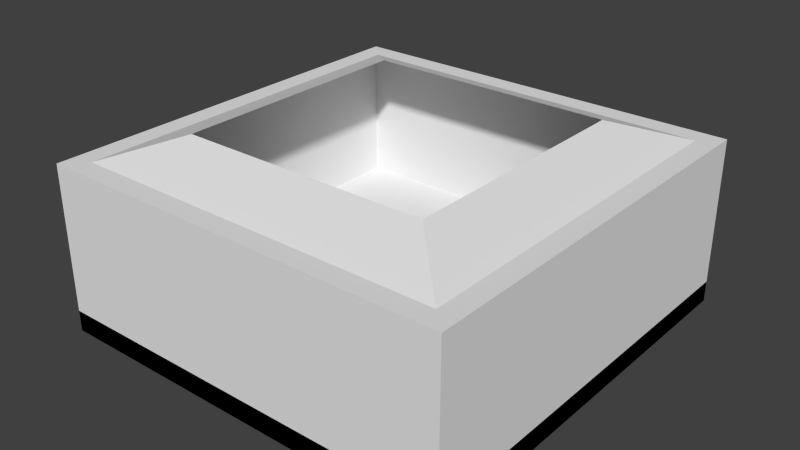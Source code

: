 # Source: Spawnroom.blend  (saved by Blender 2.68.0; exported with 4.5.12 LTS)
import bpy
from mathutils import Matrix  # noqa: F401  (used for matrix-valued properties, if any)

bpy.ops.wm.read_factory_settings(use_empty=True)
scene = bpy.context.scene
scene.name = 'Scene'

# ---- collections
col_collection_1 = bpy.data.collections.new('Collection 1'); scene.collection.children.link(col_collection_1)

# ---- world
world_world = bpy.data.worlds.new('World'); scene.world = world_world
world_world.color = (0.05088, 0.05088, 0.05088)
world_world.use_sun_shadow = False
world_world.sun_shadow_jitter_overblur = 0.0
world_world.cycles.sampling_method = 'MANUAL'
world_world.cycles.sample_map_resolution = 256

# ---- meshes
me_plane = bpy.data.meshes.new('Plane')
me_plane.from_pydata([(-1.111, -0.1667, 0.4444), (-0.1667, -1.111, 0.4444), (-1.111, -0.3333, 0.4444), (-0.3333, -1.111, 0.4444), (-1.111, 0.8333, 0.4444), (0.8333, -1.111, 0.4444), (-1.111, 0.6667, 0.4444), (0.6667, -1.111, 0.4444), (-1.111, -0.8333, 0.4444), (-1.111, -0.6667, 0.4444), (-0.8333, -1.111, 0.4444), (-0.6667, -1.111, 0.4444), (-1.111, 0.5, 0.4444), (-1.111, -0.5, 0.4444), (0.5, -1.111, 0.4444), (-0.5, -1.111, 0.4444), (-1.111, 0.0, 0.4444), (-1.111, 1.0, 0.4444), (0.0, -1.111, 0.4444), (-1.0, -1.111, 0.4444), (-1.111, -1.0, 0.4444), (-1.111, 0.1667, 0.0), (1.0, -1.111, 0.4444), (0.1667, -1.111, 0.0), (1.0, -1.0, 0.7806), (-1.0, -1.0, 0.7806), (1.0, 1.0, 0.7806), (-1.0, 1.0, 0.7806), (0.0, -1.0, 0.7806), (0.0, 1.0, 0.7806), (1.0, 0.0, 0.7806), (-1.0, 0.0, 0.7806), (-0.5, -1.0, 0.7806), (-0.5, 1.0, 0.7806), (1.0, 0.5, 0.7806), (-1.0, -0.5, 0.7806), (0.5, -1.0, 0.7806), (0.5, 1.0, 0.7806), (1.0, -0.5, 0.7806), (-1.0, 0.5, 0.7806), (-0.6667, -1.0, 0.7806), (-0.8333, -1.0, 0.7806), (-0.6667, 1.0, 0.7806), (-0.8333, 1.0, 0.7806), (1.0, 0.6667, 0.7806), (1.0, 0.8333, 0.7806), (-1.0, -0.6667, 0.7806), (-1.0, -0.8333, 0.7806), (0.6667, -1.0, 0.7806), (0.8333, -1.0, 0.7806), (0.6667, 1.0, 0.7806), (0.8333, 1.0, 0.7806), (1.0, -0.6667, 0.7806), (1.0, -0.8333, 0.7806), (-1.0, 0.6667, 0.7806), (-1.0, 0.8333, 0.7806), (-0.3333, -1.0, 0.7806), (-0.1667, -1.0, 0.7806), (-0.3333, 1.0, 0.7806), (-0.1667, 1.0, 0.7806), (1.0, 0.3333, 0.7806), (1.0, 0.1667, 0.7806), (-1.0, -0.3333, 0.7806), (-1.0, -0.1667, 0.7806), (0.3333, -1.0, 0.7806), (0.1667, -1.0, 0.7806), (0.3333, 1.0, 0.7806), (0.1667, 1.0, 0.7806), (1.0, -0.3333, 0.7806), (1.0, -0.1667, 0.7806), (-1.0, 0.3333, 0.7806), (-1.0, 0.1667, 0.7806), (0.6735, -0.6735, 0.9029), (-0.6735, -0.6735, 0.9029), (0.6735, 0.6735, 0.9029), (-0.6735, 0.6735, 0.9029), (1.622e-09, -0.6735, 0.9029), (1.622e-09, 0.6735, 0.9029), (0.6735, 0.0, 0.9029), (-0.6735, 0.0, 0.9029), (-0.3367, -0.6735, 0.9029), (-0.3367, 0.6735, 0.9029), (0.6735, 0.3367, 0.9029), (-0.6735, -0.3367, 0.9029), (0.3367, -0.6735, 0.9029), (0.3367, 0.6735, 0.9029), (0.6735, -0.3367, 0.9029), (-0.6735, 0.3367, 0.9029), (-0.449, -0.6735, 0.9029), (-0.5612, -0.6735, 0.9029), (-0.449, 0.6735, 0.9029), (-0.5612, 0.6735, 0.9029), (0.6735, 0.449, 0.9029), (0.6735, 0.5612, 0.9029), (-0.6735, -0.449, 0.9029), (-0.6735, -0.5612, 0.9029), (0.449, -0.6735, 0.9029), (0.5612, -0.6735, 0.9029), (0.449, 0.6735, 0.9029), (0.5612, 0.6735, 0.9029), (0.6735, -0.449, 0.9029), (0.6735, -0.5612, 0.9029), (-0.6735, 0.449, 0.9029), (-0.6735, 0.5612, 0.9029), (-0.2245, -0.6735, 0.9029), (-0.1122, -0.6735, 0.9029), (-0.2245, 0.6735, 0.9029), (-0.1122, 0.6735, 0.9029), (0.6735, 0.2245, 0.9029), (0.6735, 0.1122, 0.9029), (-0.6735, -0.2245, 0.9029), (-0.6735, -0.1122, 0.9029), (0.2245, -0.6735, 0.9029), (0.1122, -0.6735, 0.9029), (0.2245, 0.6735, 0.9029), (0.1122, 0.6735, 0.9029), (0.6735, -0.2245, 0.9029), (0.6735, -0.1122, 0.9029), (-0.6735, 0.2245, 0.9029), (-0.6735, 0.1122, 0.9029), (-1.111, 0.3333, 0.0), (-1.111, -0.1667, 0.0), (0.3333, -1.111, 0.0), (-0.1667, -1.111, 0.0), (-1.111, -0.3333, 0.0), (-1.111, 0.8333, 0.0), (-1.111, 0.6667, 0.0), (-0.3333, -1.111, 0.0), (0.8333, -1.111, 0.0), (-1.111, -0.8333, 0.0), (-1.111, -0.6667, 0.0), (0.6667, -1.111, 0.0), (-0.8333, -1.111, 0.0), (-1.111, 0.5, 0.0), (-1.111, -0.5, 0.0), (-0.6667, -1.111, 0.0), (-1.111, 0.0, 0.0), (-1.111, 1.0, 0.0), (0.5, -1.111, 0.0), (-0.5, -1.111, 0.0), (0.0, -1.111, 0.0), (-1.0, -1.111, 0.0), (1.0, -1.111, 0.0), (-1.111, -1.0, 0.0), (1.111, -1.0, 0.0), (1.111, 1.0, 0.0), (1.111, 0.0, 0.0), (1.111, 0.5, 0.0), (1.111, -0.5, 0.0), (1.111, 0.6667, 0.0), (1.111, 0.8333, 0.0), (1.111, -0.6667, 0.0), (1.111, -0.8333, 0.0), (1.111, 0.3333, 0.0), (1.111, 0.1667, 0.0), (1.111, -0.3333, 0.0), (1.111, -0.1667, 0.0), (1.111, -1.0, 0.4444), (1.111, 1.0, 0.4444), (1.111, 0.0, 0.4444), (1.111, 0.5, 0.4444), (1.111, -0.5, 0.4444), (1.111, 0.6667, 0.4444), (1.111, 0.8333, 0.4444), (1.111, -0.6667, 0.4444), (1.111, -0.8333, 0.4444), (1.111, 0.3333, 0.4444), (1.111, 0.1667, 0.4444), (1.111, -0.3333, 0.4444), (1.111, -0.1667, 0.4444), (1.111, -1.0, 0.7806), (1.111, 1.0, 0.7806), (1.111, 0.0, 0.7806), (1.111, 0.5, 0.7806), (1.111, -0.5, 0.7806), (1.111, 0.6667, 0.7806), (1.111, 0.8333, 0.7806), (1.111, -0.6667, 0.7806), (1.111, -0.8333, 0.7806), (1.111, 0.3333, 0.7806), (1.111, 0.1667, 0.7806), (1.111, -0.3333, 0.7806), (1.111, -0.1667, 0.7806), (1.111, 0.1667, 0.1953), (1.111, 0.3333, 0.1953), (1.111, 0.8333, 0.1953), (1.111, 1.0, 0.1953), (1.111, -0.8333, 0.1953), (1.111, -0.6667, 0.1953), (1.111, -0.5, 0.1953), (1.111, -0.3333, 0.1953), (1.111, -1.0, 0.1953), (1.111, 0.6667, 0.1953), (1.111, 0.5, 0.1953), (1.111, 0.0, 0.1953), (1.111, -0.1667, 0.1953), (1.111, -1.0, -0.116), (1.111, 1.0, -0.116), (1.111, 0.0, -0.116), (1.111, 0.5, -0.116), (1.111, -0.5, -0.116), (1.111, 0.6667, -0.116), (1.111, 0.8333, -0.116), (1.111, -0.6667, -0.116), (1.111, -0.8333, -0.116), (1.111, 0.3333, -0.116), (1.111, 0.1667, -0.116), (1.111, -0.3333, -0.116), (1.111, -0.1667, -0.116), (1.0, 1.111, 0.0), (-1.0, 1.111, 0.0), (0.0, 1.111, 0.0), (-0.5, 1.111, 0.0), (0.5, 1.111, 0.0), (-0.6667, 1.111, 0.0), (-0.8333, 1.111, 0.0), (0.6667, 1.111, 0.0), (0.8333, 1.111, 0.0), (-0.3333, 1.111, 0.0), (-0.08993, 1.111, 7.451e-09), (0.3333, 1.111, 0.0), (0.08993, 1.111, 7.451e-09), (1.0, 1.111, 0.4444), (-1.0, 1.111, 0.4444), (0.0, 1.111, 0.4444), (-0.5, 1.111, 0.4444), (0.5, 1.111, 0.4444), (-0.6667, 1.111, 0.4444), (-0.8333, 1.111, 0.4444), (0.6667, 1.111, 0.4444), (0.8333, 1.111, 0.4444), (-0.3333, 1.111, 0.4444), (-0.1667, 1.111, 0.4444), (0.3333, 1.111, 0.4444), (0.1667, 1.111, 0.4444), (1.0, 1.111, 0.7806), (-1.0, 1.111, 0.7806), (0.0, 1.111, 0.7806), (-0.5, 1.111, 0.7806), (0.5, 1.111, 0.7806), (-0.6667, 1.111, 0.7806), (-0.8333, 1.111, 0.7806), (0.6667, 1.111, 0.7806), (0.8333, 1.111, 0.7806), (-0.3333, 1.111, 0.7806), (-0.1667, 1.111, 0.7806), (0.3333, 1.111, 0.7806), (0.1667, 1.111, 0.7806), (0.8333, 1.111, 0.1953), (0.6667, 1.111, 0.1953), (0.5, 1.111, 0.1953), (0.3333, 1.111, 0.1953), (1.0, 1.111, 0.1953), (-0.6667, 1.111, 0.1953), (-0.8333, 1.111, 0.1953), (-1.0, 1.111, 0.1953), (-0.3333, 1.111, 0.1953), (-0.5, 1.111, 0.1953), (0.08993, 1.111, 0.1953), (0.0, 1.111, 0.1953), (-0.08993, 1.111, 0.1953), (1.0, 1.111, -0.116), (-1.0, 1.111, -0.116), (0.0, 1.111, -0.116), (-0.5, 1.111, -0.116), (0.5, 1.111, -0.116), (-0.6667, 1.111, -0.116), (-0.8333, 1.111, -0.116), (0.6667, 1.111, -0.116), (0.8333, 1.111, -0.116), (-0.3333, 1.111, -0.116), (-0.1667, 1.111, -0.116), (0.3333, 1.111, -0.116), (0.1667, 1.111, -0.116), (1.111, 1.111, 0.0), (1.111, 1.111, 0.4444), (1.111, 1.111, 0.7806), (1.111, 1.111, 0.1953), (1.111, 1.111, -0.116), (-1.111, 0.3333, 0.4444), (-1.111, 0.1667, 0.4444), (-1.111, -1.0, 0.7806), (-1.111, 1.0, 0.7806), (-1.111, 0.0, 0.7806), (-1.111, -0.5, 0.7806), (-1.111, 0.5, 0.7806), (-1.111, -0.6667, 0.7806), (-1.111, -0.8333, 0.7806), (-1.111, 0.6667, 0.7806), (-1.111, 0.8333, 0.7806), (-1.111, -0.3333, 0.7806), (-1.111, -0.1667, 0.7806), (-1.111, 0.3333, 0.7806), (-1.111, 0.1667, 0.7806), (-1.111, 0.0, 0.1953), (-1.111, -0.1667, 0.1953), (-1.111, 0.3333, 0.1953), (-1.111, 0.1667, 0.1953), (-1.111, 1.0, 0.1953), (-1.111, 0.8333, 0.1953), (-1.111, -0.3333, 0.1953), (-1.111, 0.6667, 0.1953), (-1.111, 0.5, 0.1953), (-1.111, -0.6667, 0.1953), (-1.111, -0.8333, 0.1953), (-1.111, -0.5, 0.1953), (-1.111, -1.0, 0.1953), (-1.111, -1.0, -0.116), (-1.111, 1.0, -0.116), (-1.111, 0.0, -0.116), (-1.111, -0.5, -0.116), (-1.111, 0.5, -0.116), (-1.111, -0.6667, -0.116), (-1.111, -0.8333, -0.116), (-1.111, 0.6667, -0.116), (-1.111, 0.8333, -0.116), (-1.111, -0.3333, -0.116), (-1.111, -0.1667, -0.116), (-1.111, 0.3333, -0.116), (-1.111, 0.1667, -0.116), (-1.111, 1.111, 0.0), (-1.111, 1.111, 0.4444), (-1.111, 1.111, 0.7806), (-1.111, 1.111, 0.1953), (-1.111, 1.111, -0.116), (0.3333, -1.111, 0.4444), (0.1667, -1.111, 0.4444), (-1.111, -1.111, 0.4444), (1.0, -1.111, 0.7806), (-1.0, -1.111, 0.7806), (0.0, -1.111, 0.7806), (-0.5, -1.111, 0.7806), (0.5, -1.111, 0.7806), (-0.6667, -1.111, 0.7806), (-0.8333, -1.111, 0.7806), (0.6667, -1.111, 0.7806), (0.8333, -1.111, 0.7806), (-0.3333, -1.111, 0.7806), (-0.1667, -1.111, 0.7806), (0.3333, -1.111, 0.7806), (0.1667, -1.111, 0.7806), (0.5, -1.111, 0.1953), (0.6667, -1.111, 0.1953), (-0.1667, -1.111, 0.1953), (0.0, -1.111, 0.1953), (-0.6667, -1.111, 0.1953), (-0.5, -1.111, 0.1953), (0.8333, -1.111, 0.1953), (1.0, -1.111, 0.1953), (0.1667, -1.111, 0.1953), (0.3333, -1.111, 0.1953), (-0.3333, -1.111, 0.1953), (-1.0, -1.111, 0.1953), (-1.111, -1.111, 0.0), (-0.8333, -1.111, 0.1953), (1.0, -1.111, -0.116), (-1.0, -1.111, -0.116), (0.0, -1.111, -0.116), (-0.5, -1.111, -0.116), (0.5, -1.111, -0.116), (-0.6667, -1.111, -0.116), (-0.8333, -1.111, -0.116), (0.6667, -1.111, -0.116), (0.8333, -1.111, -0.116), (-0.3333, -1.111, -0.116), (-0.1667, -1.111, -0.116), (0.3333, -1.111, -0.116), (0.1667, -1.111, -0.116), (1.111, -1.111, 0.0), (1.111, -1.111, 0.4444), (1.111, -1.111, 0.7806), (1.111, -1.111, 0.1953), (1.111, -1.111, -0.116), (-1.111, -1.111, 0.7806), (-1.111, -1.111, 0.1953), (-1.111, -1.111, -0.116), (0.6667, -1.111, 0.1474), (1.111, 0.3333, 0.1474), (1.111, 1.0, 0.1474), (1.111, -0.6667, 0.1474), (1.111, -0.3333, 0.1474), (1.111, -1.0, 0.1474), (1.111, 0.5, 0.1474), (1.111, 0.1667, 0.1474), (1.111, 0.8333, 0.1474), (1.111, -0.8333, 0.1474), (1.111, -0.5, 0.1474), (1.111, 0.6667, 0.1474), (1.111, 0.0, 0.1474), (1.111, -0.1667, 0.1474), (0.6667, 1.111, 0.1474), (0.3333, 1.111, 0.1474), (1.0, 1.111, 0.1474), (-0.8333, 1.111, 0.1474), (-0.5, 1.111, 0.1474), (0.8333, 1.111, 0.1474), (0.5, 1.111, 0.1474), (-0.6667, 1.111, 0.1474), (-1.0, 1.111, 0.1474), (-0.3333, 1.111, 0.1474), (0.09167, 1.111, 0.1474), (-0.09167, 1.111, 0.1474), (1.111, 1.111, 0.1474), (-1.111, -0.1667, 0.1474), (-1.111, 0.1667, 0.1474), (-1.111, 0.8333, 0.1474), (-1.111, -0.3333, 0.1474), (-1.111, 0.6667, 0.1474), (-1.111, -0.8333, 0.1474), (-1.111, -0.5, 0.1474), (-1.111, -1.0, 0.1474), (-1.111, 0.0, 0.1474), (-1.111, 0.3333, 0.1474), (-1.111, 1.0, 0.1474), (-1.111, 0.5, 0.1474), (-1.111, -0.6667, 0.1474), (-1.111, 1.111, 0.1474), (0.0, -1.111, 0.1474), (-0.5, -1.111, 0.1474), (1.0, -1.111, 0.1474), (0.3333, -1.111, 0.1474), (-1.0, -1.111, 0.1474), (-0.8333, -1.111, 0.1474), (0.5, -1.111, 0.1474), (-0.1667, -1.111, 0.1474), (-0.6667, -1.111, 0.1474), (0.8333, -1.111, 0.1474), (0.1667, -1.111, 0.1474), (-0.3333, -1.111, 0.1474), (1.111, -1.111, 0.1474), (-1.111, -1.111, 0.1474), (1.0, -1.0, -0.003298), (-1.0, -1.0, -0.003298), (1.0, 1.0, -0.003298), (-1.0, 1.0, -0.003298), (0.0, -1.0, -0.003298), (0.0, 1.0, -0.003298), (1.0, 0.0, -0.003298), (-1.0, 0.0, -0.003298), (0.0, 0.0, -0.003298), (-0.5, -1.0, -0.003298), (-0.5, 1.0, -0.003298), (1.0, 0.5, -0.003298), (-1.0, -0.5, -0.003298), (0.5, -1.0, -0.003298), (0.5, 1.0, -0.003298), (1.0, -0.5, -0.003298), (-1.0, 0.5, -0.003298), (0.0, 0.5, -0.003298), (0.0, -0.5, -0.003298), (-0.5, 0.0, -0.003298), (0.5, 0.0, -0.003298), (0.5, 0.5, -0.003298), (-0.5, 0.5, -0.003298), (-0.5, -0.5, -0.003298), (0.5, -0.5, -0.003298), (-0.6667, -1.0, -0.003298), (-0.8333, -1.0, -0.003298), (-0.6667, 1.0, -0.003298), (-0.8333, 1.0, -0.003298), (1.0, 0.6667, -0.003298), (1.0, 0.8333, -0.003298), (-1.0, -0.6667, -0.003298), (-1.0, -0.8333, -0.003298), (0.6667, -1.0, -0.003298), (0.8333, -1.0, -0.003298), (0.6667, 1.0, -0.003298), (0.8333, 1.0, -0.003298), (1.0, -0.6667, -0.003298), (1.0, -0.8333, -0.003298), (-1.0, 0.6667, -0.003298), (-1.0, 0.8333, -0.003298), (0.0, 0.6667, -0.003298), (0.0, 0.8333, -0.003298), (0.0, -0.6667, -0.003298), (0.0, -0.8333, -0.003298), (-0.6667, 0.0, -0.003298), (-0.8333, 0.0, -0.003298), (0.3333, 0.0, -0.003298), (0.1667, 0.0, -0.003298), (-0.3333, -1.0, -0.003298), (-0.1667, -1.0, -0.003298), (-0.3333, 1.0, -0.003298), (-0.1667, 1.0, -0.003298), (1.0, 0.3333, -0.003298), (1.0, 0.1667, -0.003298), (-1.0, -0.3333, -0.003298), (-1.0, -0.1667, -0.003298), (0.3333, -1.0, -0.003298), (0.1667, -1.0, -0.003298), (0.3333, 1.0, -0.003298), (0.1667, 1.0, -0.003298), (1.0, -0.3333, -0.003298), (1.0, -0.1667, -0.003298), (-1.0, 0.3333, -0.003298), (-1.0, 0.1667, -0.003298), (0.0, 0.3333, -0.003298), (0.0, 0.1667, -0.003298), (0.0, -0.3333, -0.003298), (0.0, -0.1667, -0.003298), (-0.3333, 0.0, -0.003298), (-0.1667, 0.0, -0.003298), (0.6667, 0.0, -0.003298), (0.8333, 0.0, -0.003298), (0.5, 0.6667, -0.003298), (0.5, 0.8333, -0.003298), (0.5, 0.3333, -0.003298), (0.5, 0.1667, -0.003298), (0.3333, 0.5, -0.003298), (0.1667, 0.5, -0.003298), (0.8333, 0.5, -0.003298), (0.6667, 0.5, -0.003298), (-0.5, 0.6667, -0.003298), (-0.5, 0.8333, -0.003298), (-0.5, 0.3333, -0.003298), (-0.5, 0.1667, -0.003298), (-0.6667, 0.5, -0.003298), (-0.8333, 0.5, -0.003298), (-0.1667, 0.5, -0.003298), (-0.3333, 0.5, -0.003298), (-0.5, -0.3333, -0.003298), (-0.5, -0.1667, -0.003298), (-0.5, -0.6667, -0.003298), (-0.5, -0.8333, -0.003298), (-0.6667, -0.5, -0.003298), (-0.8333, -0.5, -0.003298), (-0.1667, -0.5, -0.003298), (-0.3333, -0.5, -0.003298), (0.5, -0.3333, -0.003298), (0.5, -0.1667, -0.003298), (0.5, -0.6667, -0.003298), (0.5, -0.8333, -0.003298), (0.3333, -0.5, -0.003298), (0.1667, -0.5, -0.003298), (0.8333, -0.5, -0.003298), (0.6667, -0.5, -0.003298), (0.6667, 0.6667, -0.003298), (0.6667, 0.8333, -0.003298), (0.8333, 0.6667, -0.003298), (0.8333, 0.8333, -0.003298), (-0.3333, 0.6667, -0.003298), (-0.3333, 0.8333, -0.003298), (-0.1667, 0.6667, -0.003298), (-0.1667, 0.8333, -0.003298), (-0.3333, -0.3333, -0.003298), (-0.3333, -0.1667, -0.003298), (-0.1667, -0.3333, -0.003298), (-0.1667, -0.1667, -0.003298), (0.6667, -0.3333, -0.003298), (0.6667, -0.1667, -0.003298), (0.8333, -0.3333, -0.003298), (0.8333, -0.1667, -0.003298), (0.1667, 0.6667, -0.003298), (0.1667, 0.8333, -0.003298), (0.3333, 0.6667, -0.003298), (0.3333, 0.8333, -0.003298), (0.1667, 0.1667, -0.003298), (0.1667, 0.3333, -0.003298), (0.3333, 0.1667, -0.003298), (0.3333, 0.3333, -0.003298), (0.6667, 0.1667, -0.003298), (0.6667, 0.3333, -0.003298), (0.8333, 0.1667, -0.003298), (0.8333, 0.3333, -0.003298), (-0.8333, 0.6667, -0.003298), (-0.8333, 0.8333, -0.003298), (-0.6667, 0.6667, -0.003298), (-0.6667, 0.8333, -0.003298), (-0.8333, 0.1667, -0.003298), (-0.8333, 0.3333, -0.003298), (-0.6667, 0.1667, -0.003298), (-0.6667, 0.3333, -0.003298), (-0.3333, 0.1667, -0.003298), (-0.3333, 0.3333, -0.003298), (-0.1667, 0.1667, -0.003298), (-0.1667, 0.3333, -0.003298), (-0.8333, -0.3333, -0.003298), (-0.8333, -0.1667, -0.003298), (-0.6667, -0.3333, -0.003298), (-0.6667, -0.1667, -0.003298), (-0.8333, -0.8333, -0.003298), (-0.8333, -0.6667, -0.003298), (-0.6667, -0.8333, -0.003298), (-0.6667, -0.6667, -0.003298), (-0.3333, -0.8333, -0.003298), (-0.3333, -0.6667, -0.003298), (-0.1667, -0.8333, -0.003298), (-0.1667, -0.6667, -0.003298), (0.1667, -0.3333, -0.003298), (0.1667, -0.1667, -0.003298), (0.3333, -0.3333, -0.003298), (0.3333, -0.1667, -0.003298), (0.1667, -0.8333, -0.003298), (0.1667, -0.6667, -0.003298), (0.3333, -0.8333, -0.003298), (0.3333, -0.6667, -0.003298), (0.6667, -0.8333, -0.003298), (0.6667, -0.6667, -0.003298), (0.8333, -0.8333, -0.003298), (0.8333, -0.6667, -0.003298), (1.111, -1.0, -0.003298), (1.111, 1.0, -0.003298), (1.111, 0.0, -0.003298), (1.111, 0.5, -0.003298), (1.111, -0.5, -0.003298), (1.111, 0.6667, -0.003298), (1.111, 0.8333, -0.003298), (1.111, -0.6667, -0.003298), (1.111, -0.8333, -0.003298), (1.111, 0.3333, -0.003298), (1.111, 0.1667, -0.003298), (1.111, -0.3333, -0.003298), (1.111, -0.1667, -0.003298), (1.0, 1.111, -0.003298), (-1.0, 1.111, -0.003298), (0.0, 1.111, -0.003298), (-0.5, 1.111, -0.003298), (0.5, 1.111, -0.003298), (-0.6667, 1.111, -0.003298), (-0.8333, 1.111, -0.003298), (0.6667, 1.111, -0.003298), (0.8333, 1.111, -0.003298), (-0.3333, 1.111, -0.003298), (-0.1667, 1.111, -0.003298), (0.3333, 1.111, -0.003298), (0.1667, 1.111, -0.003298), (1.111, 1.111, -0.003298), (-1.111, -1.0, -0.003298), (-1.111, 1.0, -0.003298), (-1.111, 0.0, -0.003298), (-1.111, -0.5, -0.003298), (-1.111, 0.5, -0.003298), (-1.111, -0.6667, -0.003298), (-1.111, -0.8333, -0.003298), (-1.111, 0.6667, -0.003298), (-1.111, 0.8333, -0.003298), (-1.111, -0.3333, -0.003298), (-1.111, -0.1667, -0.003298), (-1.111, 0.3333, -0.003298), (-1.111, 0.1667, -0.003298), (-1.111, 1.111, -0.003298), (1.0, -1.111, -0.003298), (-1.0, -1.111, -0.003298), (0.0, -1.111, -0.003298), (-0.5, -1.111, -0.003298), (0.5, -1.111, -0.003298), (-0.6667, -1.111, -0.003298), (-0.8333, -1.111, -0.003298), (0.6667, -1.111, -0.003298), (0.8333, -1.111, -0.003298), (-0.3333, -1.111, -0.003298), (-0.1667, -1.111, -0.003298), (0.3333, -1.111, -0.003298), (0.1667, -1.111, -0.003298), (1.111, -1.111, -0.003298), (-1.111, -1.111, -0.003298)], [], [(343, 351, 3, 1), (297, 296, 279, 280), (350, 349, 326, 325), (295, 294, 16, 0), (136, 121, 317, 309), (348, 347, 5, 22), (120, 21, 319, 318), (346, 345, 11, 15), (344, 343, 1, 18), (137, 125, 315, 308), (342, 341, 14, 7), (121, 124, 316, 317), (138, 131, 362, 359), (123, 140, 357, 365), (125, 126, 314, 315), (21, 136, 309, 319), (135, 139, 358, 360), (133, 120, 318, 311), (128, 142, 355, 363), (130, 129, 313, 312), (23, 122, 366, 367), (124, 134, 310, 316), (127, 123, 365, 364), (129, 143, 307, 313), (126, 133, 311, 314), (140, 23, 367, 357), (134, 130, 312, 310), (131, 128, 363, 362), (33, 42, 240, 238), (122, 138, 359, 366), (141, 132, 361, 356), (67, 29, 237, 247), (52, 38, 174, 177), (50, 37, 239, 242), (132, 135, 360, 361), (139, 127, 364, 358), (262, 210, 320, 324), (58, 33, 238, 244), (55, 54, 288, 289), (45, 26, 171, 176), (25, 41, 334, 329), (37, 66, 246, 239), (47, 25, 281, 287), (24, 170, 370, 328), (61, 60, 179, 180), (57, 28, 330, 338), (43, 27, 236, 241), (63, 62, 290, 291), (42, 43, 241, 240), (40, 32, 331, 333), (24, 53, 178, 170), (158, 171, 276, 275), (170, 157, 369, 370), (31, 63, 291, 283), (44, 45, 176, 175), (70, 71, 293, 292), (36, 48, 335, 332), (398, 255, 323, 416), (29, 59, 245, 237), (51, 50, 242, 243), (32, 56, 337, 331), (236, 27, 282, 322), (255, 223, 321, 323), (60, 34, 173, 179), (483, 436, 615, 623), (49, 24, 328, 336), (35, 46, 286, 284), (64, 36, 332, 339), (59, 58, 244, 245), (20, 281, 373, 327), (307, 143, 353, 375), (41, 40, 333, 334), (30, 61, 180, 172), (34, 60, 108, 82), (42, 33, 81, 90), (41, 25, 73, 89), (64, 65, 113, 112), (47, 46, 94, 95), (51, 26, 74, 99), (70, 39, 87, 118), (38, 52, 100, 86), (61, 30, 78, 109), (57, 56, 104, 105), (31, 71, 119, 79), (35, 62, 110, 83), (44, 34, 82, 92), (26, 45, 93, 74), (67, 66, 114, 115), (49, 48, 96, 97), (55, 27, 75, 103), (39, 54, 102, 87), (65, 28, 76, 113), (58, 59, 107, 106), (40, 41, 89, 88), (36, 64, 112, 84), (46, 35, 83, 94), (24, 49, 97, 72), (69, 68, 116, 117), (50, 51, 99, 98), (59, 29, 77, 107), (56, 32, 80, 104), (30, 69, 117, 78), (60, 61, 109, 108), (43, 42, 90, 91), (27, 43, 91, 75), (66, 37, 85, 114), (48, 36, 84, 96), (53, 24, 72, 101), (71, 70, 118, 119), (52, 53, 101, 100), (63, 31, 79, 111), (33, 58, 106, 81), (32, 40, 88, 80), (62, 63, 111, 110), (45, 44, 92, 93), (25, 47, 95, 73), (68, 38, 86, 116), (37, 50, 98, 85), (28, 57, 105, 76), (54, 55, 103, 102), (29, 67, 115, 77), (34, 44, 175, 173), (54, 39, 285, 288), (66, 67, 247, 246), (27, 55, 289, 282), (186, 158, 275, 277), (144, 196, 372, 368), (28, 65, 340, 330), (48, 49, 336, 335), (157, 191, 371, 369), (68, 69, 182, 181), (69, 30, 172, 182), (62, 35, 284, 290), (410, 306, 374, 430), (71, 31, 283, 293), (53, 52, 177, 178), (56, 57, 338, 337), (39, 70, 292, 285), (223, 236, 322, 321), (171, 26, 235, 276), (281, 25, 329, 373), (26, 51, 243, 235), (46, 47, 287, 286), (197, 145, 274, 278), (38, 68, 181, 174), (381, 144, 368, 429), (65, 64, 339, 340), (378, 186, 277, 402), (306, 20, 327, 374), (318, 319, 639, 638), (267, 262, 614, 619), (362, 363, 649, 648), (208, 198, 602, 612), (324, 308, 628, 640), (314, 311, 631, 634), (365, 357, 643, 651), (308, 315, 635, 628), (270, 264, 616, 622), (207, 208, 612, 611), (197, 278, 626, 601), (273, 263, 615, 625), (366, 359, 645, 652), (203, 200, 604, 607), (317, 316, 636, 637), (361, 360, 646, 647), (196, 204, 608, 600), (310, 312, 632, 630), (272, 273, 625, 624), (307, 375, 655, 627), (356, 361, 647, 642), (268, 265, 617, 620), (206, 205, 609, 610), (262, 324, 640, 614), (261, 269, 621, 613), (358, 364, 650, 644), (199, 201, 605, 603), (315, 314, 634, 635), (357, 367, 653, 643), (309, 317, 637, 629), (271, 270, 622, 623), (372, 196, 600, 654), (375, 356, 642, 655), (264, 266, 618, 616), (367, 366, 652, 653), (204, 203, 607, 608), (311, 318, 638, 631), (359, 362, 648, 645), (198, 206, 610, 602), (355, 372, 654, 641), (312, 313, 633, 632), (363, 355, 641, 649), (313, 307, 627, 633), (269, 268, 620, 621), (200, 207, 611, 604), (263, 271, 623, 615), (364, 365, 651, 650), (201, 202, 606, 605), (316, 310, 630, 636), (360, 358, 644, 646), (202, 197, 601, 606), (319, 309, 629, 639), (278, 261, 613, 626), (265, 272, 624, 617), (266, 267, 619, 618), (205, 199, 603, 609), (155, 156, 208, 207), (156, 146, 198, 208), (147, 149, 201, 199), (151, 148, 200, 203), (144, 152, 204, 196), (146, 154, 206, 198), (153, 147, 199, 205), (149, 150, 202, 201), (148, 155, 207, 200), (152, 151, 203, 204), (150, 145, 197, 202), (154, 153, 205, 206), (184, 183, 167, 166), (186, 185, 163, 158), (188, 187, 165, 164), (190, 189, 161, 168), (185, 192, 162, 163), (193, 184, 166, 160), (183, 194, 159, 167), (187, 191, 157, 165), (189, 188, 164, 161), (192, 193, 160, 162), (194, 195, 169, 159), (195, 190, 168, 169), (166, 167, 180, 179), (165, 157, 170, 178), (164, 165, 178, 177), (163, 162, 175, 176), (168, 161, 174, 181), (160, 166, 179, 173), (161, 164, 177, 174), (167, 159, 172, 180), (162, 160, 173, 175), (158, 163, 176, 171), (169, 168, 181, 182), (159, 169, 182, 172), (377, 383, 183, 184), (378, 384, 185, 186), (379, 385, 187, 188), (380, 386, 189, 190), (384, 387, 192, 185), (382, 377, 184, 193), (383, 388, 194, 183), (385, 381, 191, 187), (386, 379, 188, 189), (387, 382, 193, 192), (388, 389, 195, 194), (389, 380, 190, 195), (209, 217, 269, 261), (211, 219, 271, 263), (219, 218, 270, 271), (220, 221, 273, 272), (212, 214, 266, 264), (215, 210, 262, 267), (216, 213, 265, 268), (221, 211, 263, 273), (218, 212, 264, 270), (214, 215, 267, 266), (213, 220, 272, 265), (217, 216, 268, 269), (249, 248, 230, 229), (251, 250, 226, 233), (254, 253, 227, 228), (257, 256, 231, 225), (259, 258, 234, 224), (210, 398, 416, 320), (392, 209, 274, 402), (250, 249, 229, 226), (255, 254, 228, 223), (253, 257, 225, 227), (258, 251, 233, 234), (256, 260, 232, 231), (260, 259, 224, 232), (248, 252, 222, 230), (228, 227, 240, 241), (223, 228, 241, 236), (233, 226, 239, 246), (225, 231, 244, 238), (226, 229, 242, 239), (224, 234, 247, 237), (227, 225, 238, 240), (230, 222, 235, 243), (222, 252, 277, 275), (234, 233, 246, 247), (231, 232, 245, 244), (229, 230, 243, 242), (232, 224, 237, 245), (390, 395, 248, 249), (391, 396, 250, 251), (235, 222, 275, 276), (393, 397, 253, 254), (394, 399, 256, 257), (396, 390, 249, 250), (398, 393, 254, 255), (397, 394, 257, 253), (209, 261, 278, 274), (400, 391, 251, 258), (399, 401, 260, 256), (395, 392, 252, 248), (299, 298, 17, 4), (300, 295, 0, 2), (301, 299, 4, 6), (294, 297, 280, 16), (296, 302, 12, 279), (304, 303, 9, 8), (305, 300, 2, 13), (306, 304, 8, 20), (302, 301, 6, 12), (303, 305, 13, 9), (413, 137, 320, 416), (280, 279, 292, 293), (0, 16, 283, 291), (2, 0, 291, 290), (20, 8, 287, 281), (282, 17, 321, 322), (6, 4, 289, 288), (8, 9, 286, 287), (137, 308, 324, 320), (279, 12, 285, 292), (16, 280, 293, 283), (13, 2, 290, 284), (4, 17, 282, 289), (12, 6, 288, 285), (9, 13, 284, 286), (403, 411, 294, 295), (404, 412, 296, 297), (405, 413, 298, 299), (406, 403, 295, 300), (407, 405, 299, 301), (411, 404, 297, 294), (17, 298, 323, 321), (412, 414, 302, 296), (408, 415, 303, 304), (409, 406, 300, 305), (410, 408, 304, 306), (414, 407, 301, 302), (415, 409, 305, 303), (19, 352, 374, 327), (349, 344, 18, 326), (347, 342, 7, 5), (341, 350, 325, 14), (354, 352, 19, 10), (345, 354, 10, 11), (351, 346, 15, 3), (7, 14, 332, 335), (355, 142, 368, 372), (329, 19, 327, 373), (15, 11, 333, 331), (18, 1, 338, 330), (10, 19, 329, 334), (325, 326, 340, 339), (22, 328, 370, 369), (1, 3, 337, 338), (5, 7, 335, 336), (326, 18, 330, 340), (11, 10, 334, 333), (14, 325, 339, 332), (22, 5, 336, 328), (3, 15, 331, 337), (419, 348, 371, 429), (376, 423, 341, 342), (417, 424, 343, 344), (418, 425, 345, 346), (419, 426, 347, 348), (420, 427, 349, 350), (421, 141, 353, 430), (424, 428, 351, 343), (427, 417, 344, 349), (426, 376, 342, 347), (423, 420, 350, 341), (141, 356, 375, 353), (422, 421, 352, 354), (348, 22, 369, 371), (425, 422, 354, 345), (428, 418, 346, 351), (143, 410, 430, 353), (191, 381, 429, 371), (145, 378, 402, 274), (153, 154, 383, 377), (145, 150, 384, 378), (151, 152, 385, 379), (155, 148, 386, 380), (150, 149, 387, 384), (147, 153, 377, 382), (154, 146, 388, 383), (152, 144, 381, 385), (148, 151, 379, 386), (149, 147, 382, 387), (146, 156, 389, 388), (156, 155, 380, 389), (252, 392, 402, 277), (216, 217, 395, 390), (220, 213, 396, 391), (215, 214, 397, 393), (212, 218, 399, 394), (213, 216, 390, 396), (210, 215, 393, 398), (214, 212, 394, 397), (221, 220, 391, 400), (218, 219, 401, 399), (217, 209, 392, 395), (298, 413, 416, 323), (121, 136, 411, 403), (21, 120, 412, 404), (125, 137, 413, 405), (124, 121, 403, 406), (126, 125, 405, 407), (136, 21, 404, 411), (120, 133, 414, 412), (129, 130, 415, 408), (134, 124, 406, 409), (143, 129, 408, 410), (133, 126, 407, 414), (130, 134, 409, 415), (142, 419, 429, 368), (131, 138, 423, 376), (140, 123, 424, 417), (139, 135, 425, 418), (142, 128, 426, 419), (122, 23, 427, 420), (352, 421, 430, 374), (123, 127, 428, 424), (23, 140, 417, 427), (128, 131, 376, 426), (138, 122, 420, 423), (132, 141, 421, 422), (135, 132, 422, 425), (127, 139, 418, 428), (482, 483, 623, 622), (491, 490, 624, 625), (492, 446, 604, 611), (461, 460, 605, 606), (485, 437, 602, 610), (458, 441, 616, 618), (432, 463, 633, 627), (434, 459, 619, 614), (465, 464, 648, 649), (460, 442, 603, 605), (489, 435, 643, 653), (437, 493, 612, 602), (443, 486, 636, 630), (445, 466, 620, 617), (600, 431, 641, 654), (463, 462, 632, 633), (481, 480, 650, 651), (433, 461, 606, 601), (494, 447, 631, 638), (484, 485, 610, 609), (488, 489, 653, 652), (438, 495, 639, 629), (470, 471, 635, 634), (431, 465, 649, 641), (436, 491, 625, 615), (440, 456, 646, 644), (434, 614, 640, 628), (468, 469, 608, 607), (486, 487, 637, 636), (471, 434, 628, 635), (441, 482, 622, 616), (433, 601, 626, 613), (435, 481, 651, 643), (464, 444, 645, 648), (459, 458, 618, 619), (490, 445, 617, 624), (495, 494, 638, 639), (487, 438, 629, 637), (442, 484, 609, 603), (543, 473, 436, 483), (469, 431, 600, 608), (446, 468, 607, 604), (466, 467, 621, 620), (457, 432, 642, 647), (462, 443, 630, 632), (467, 433, 613, 621), (493, 492, 611, 612), (480, 440, 644, 650), (539, 461, 433, 467), (432, 627, 655, 642), (456, 457, 647, 646), (444, 488, 652, 645), (447, 470, 634, 631), (547, 499, 439, 501), (551, 493, 437, 503), (555, 505, 445, 490), (559, 506, 452, 508), (563, 484, 442, 510), (567, 513, 441, 458), (571, 514, 453, 516), (575, 496, 448, 518), (579, 521, 450, 476), (583, 522, 454, 524), (587, 474, 449, 526), (591, 529, 451, 478), (595, 530, 455, 532), (599, 468, 446, 534), (505, 537, 466, 445), (537, 539, 467, 466), (452, 511, 536, 504), (504, 536, 537, 505), (511, 510, 538, 536), (536, 538, 539, 537), (510, 442, 460, 538), (538, 460, 461, 539), (513, 541, 482, 441), (541, 543, 483, 482), (453, 519, 540, 512), (512, 540, 541, 513), (519, 518, 542, 540), (540, 542, 543, 541), (518, 448, 472, 542), (542, 472, 473, 543), (521, 545, 500, 450), (545, 547, 501, 500), (454, 527, 544, 520), (520, 544, 545, 521), (527, 526, 546, 544), (544, 546, 547, 545), (526, 449, 498, 546), (546, 498, 499, 547), (529, 549, 502, 451), (549, 551, 503, 502), (455, 535, 548, 528), (528, 548, 549, 529), (535, 534, 550, 548), (548, 550, 551, 549), (534, 446, 492, 550), (550, 492, 493, 551), (473, 553, 491, 436), (553, 555, 490, 491), (448, 509, 552, 472), (472, 552, 553, 473), (509, 508, 554, 552), (552, 554, 555, 553), (508, 452, 504, 554), (554, 504, 505, 555), (496, 557, 509, 448), (557, 559, 508, 509), (439, 479, 556, 497), (497, 556, 557, 496), (479, 478, 558, 556), (556, 558, 559, 557), (478, 451, 507, 558), (558, 507, 506, 559), (506, 561, 511, 452), (561, 563, 510, 511), (451, 502, 560, 507), (507, 560, 561, 506), (502, 503, 562, 560), (560, 562, 563, 561), (503, 437, 485, 562), (562, 485, 484, 563), (471, 565, 459, 434), (565, 567, 458, 459), (447, 517, 564, 470), (470, 564, 565, 471), (517, 516, 566, 564), (564, 566, 567, 565), (516, 453, 512, 566), (566, 512, 513, 567), (494, 569, 517, 447), (569, 571, 516, 517), (438, 477, 568, 495), (495, 568, 569, 494), (477, 476, 570, 568), (568, 570, 571, 569), (476, 450, 515, 570), (570, 515, 514, 571), (514, 573, 519, 453), (573, 575, 518, 519), (450, 500, 572, 515), (515, 572, 573, 514), (500, 501, 574, 572), (572, 574, 575, 573), (501, 439, 497, 574), (574, 497, 496, 575), (487, 577, 477, 438), (577, 579, 476, 477), (443, 525, 576, 486), (486, 576, 577, 487), (525, 524, 578, 576), (576, 578, 579, 577), (524, 454, 520, 578), (578, 520, 521, 579), (462, 581, 525, 443), (581, 583, 524, 525), (432, 457, 580, 463), (463, 580, 581, 462), (457, 456, 582, 580), (580, 582, 583, 581), (456, 440, 523, 582), (582, 523, 522, 583), (522, 585, 527, 454), (585, 587, 526, 527), (440, 480, 584, 523), (523, 584, 585, 522), (480, 481, 586, 584), (584, 586, 587, 585), (481, 435, 475, 586), (586, 475, 474, 587), (499, 589, 479, 439), (589, 591, 478, 479), (449, 533, 588, 498), (498, 588, 589, 499), (533, 532, 590, 588), (588, 590, 591, 589), (532, 455, 528, 590), (590, 528, 529, 591), (474, 593, 533, 449), (593, 595, 532, 533), (435, 489, 592, 475), (475, 592, 593, 474), (489, 488, 594, 592), (592, 594, 595, 593), (488, 444, 531, 594), (594, 531, 530, 595), (530, 597, 535, 455), (597, 599, 534, 535), (444, 464, 596, 531), (531, 596, 597, 530), (464, 465, 598, 596), (596, 598, 599, 597), (465, 431, 469, 598), (598, 469, 468, 599)])
_uv = me_plane.uv_layers.new(name='UVMap')
_uv.uv.foreach_set('vector', [0.6321, 0.7861, 0.632, 0.8234, 0.5761, 0.8232, 0.5762, 0.7859, 0.8353, 0.7859, 0.8354, 0.8232, 0.7795, 0.8234, 0.7794, 0.7861, 0.6324, 0.674, 0.6323, 0.7114, 0.5765, 0.7112, 0.5766, 0.6739, 0.835, 0.7112, 0.8351, 0.7485, 0.7793, 0.7487, 0.7792, 0.7114, 0.8789, 0.7484, 0.8788, 0.7111, 0.9048, 0.711, 0.9049, 0.7483, 0.6329, 0.5247, 0.6328, 0.562, 0.5769, 0.5618, 0.577, 0.5245, 0.8791, 0.8231, 0.879, 0.7857, 0.905, 0.7857, 0.9051, 0.823, 0.6318, 0.8608, 0.6317, 0.8981, 0.5759, 0.8979, 0.576, 0.8606, 0.6322, 0.7487, 0.6321, 0.7861, 0.5762, 0.7859, 0.5764, 0.7486, 0.8796, 0.9725, 0.8795, 0.9351, 0.9055, 0.935, 0.9056, 0.9724, 0.6326, 0.5993, 0.6325, 0.6367, 0.5767, 0.6365, 0.5768, 0.5992, 0.8788, 0.7111, 0.8787, 0.6737, 0.9047, 0.6736, 0.9048, 0.711, 0.6763, 0.6368, 0.6764, 0.5995, 0.7024, 0.5996, 0.7023, 0.6369, 0.6758, 0.7862, 0.6759, 0.7489, 0.7019, 0.7489, 0.7018, 0.7863, 0.8795, 0.9351, 0.8794, 0.8978, 0.9053, 0.8977, 0.9055, 0.935, 0.879, 0.7857, 0.8789, 0.7484, 0.9049, 0.7483, 0.905, 0.7857, 0.6755, 0.8982, 0.6756, 0.8609, 0.7016, 0.861, 0.7015, 0.8983, 0.8792, 0.8604, 0.8791, 0.8231, 0.9051, 0.823, 0.9052, 0.8604, 0.6765, 0.5621, 0.6766, 0.5248, 0.7026, 0.5249, 0.7025, 0.5622, 0.8784, 0.599, 0.8783, 0.5617, 0.9043, 0.5616, 0.9044, 0.5989, 0.6761, 0.7115, 0.6762, 0.6742, 0.7022, 0.6743, 0.702, 0.7116, 0.8787, 0.6737, 0.8786, 0.6364, 0.9045, 0.6363, 0.9047, 0.6736, 0.6757, 0.8236, 0.6758, 0.7862, 0.7018, 0.7863, 0.7017, 0.8236, 0.8783, 0.5617, 0.8782, 0.5243, 0.9042, 0.5243, 0.9043, 0.5616, 0.8794, 0.8978, 0.8792, 0.8604, 0.9052, 0.8604, 0.9053, 0.8977, 0.6759, 0.7489, 0.6761, 0.7115, 0.702, 0.7116, 0.7019, 0.7489, 0.8786, 0.6364, 0.8784, 0.599, 0.9044, 0.5989, 0.9045, 0.6363, 0.6764, 0.5995, 0.6765, 0.5621, 0.7025, 0.5622, 0.7024, 0.5996, 0.02628, 0.8627, 0.02639, 0.9001, 0.001495, 0.9001, 0.001381, 0.8628, 0.6762, 0.6742, 0.6763, 0.6368, 0.7023, 0.6369, 0.7022, 0.6743, 0.6752, 0.9729, 0.6754, 0.9356, 0.7013, 0.9357, 0.7012, 0.973, 0.02582, 0.7133, 0.02593, 0.7507, 0.001037, 0.7508, 0.0009224, 0.7134, 0.3987, 0.5255, 0.3613, 0.5256, 0.3613, 0.5007, 0.3986, 0.5006, 0.02548, 0.6013, 0.02559, 0.6387, 0.0006932, 0.6387, 0.0005787, 0.6014, 0.6754, 0.9356, 0.6755, 0.8982, 0.7015, 0.8983, 0.7013, 0.9357, 0.6756, 0.8609, 0.6757, 0.8236, 0.7017, 0.8236, 0.7016, 0.861, 0.9042, 0.02517, 0.8782, 0.02525, 0.8781, 0.0003528, 0.9041, 0.0002731, 0.02616, 0.8254, 0.02628, 0.8627, 0.001381, 0.8628, 0.001266, 0.8255, 0.06397, 0.9746, 0.1013, 0.9745, 0.1014, 0.9994, 0.06404, 0.9995, 0.06259, 0.5265, 0.02525, 0.5266, 0.02517, 0.5017, 0.06251, 0.5016, 0.4748, 0.9734, 0.4746, 0.936, 0.4995, 0.936, 0.4997, 0.9733, 0.02559, 0.6387, 0.0257, 0.676, 0.0008078, 0.6761, 0.0006932, 0.6387, 0.4374, 0.9735, 0.4748, 0.9734, 0.4748, 0.9983, 0.4375, 0.9984, 0.4734, 0.5252, 0.4733, 0.5003, 0.4982, 0.5003, 0.4983, 0.5252, 0.212, 0.526, 0.1746, 0.5262, 0.1745, 0.5013, 0.2119, 0.5012, 0.4742, 0.7867, 0.4741, 0.7493, 0.499, 0.7492, 0.4991, 0.7866, 0.02651, 0.9374, 0.02662, 0.9748, 0.001724, 0.9748, 0.00161, 0.9375, 0.288, 0.974, 0.3254, 0.9738, 0.3255, 0.9987, 0.2881, 0.9988, 0.02639, 0.9001, 0.02651, 0.9374, 0.00161, 0.9375, 0.001495, 0.9001, 0.4745, 0.8987, 0.4744, 0.8613, 0.4993, 0.8613, 0.4994, 0.8986, 0.4734, 0.5252, 0.436, 0.5254, 0.436, 0.5005, 0.4733, 0.5003, 0.5757, 0.02555, 0.5003, 0.02579, 0.5003, 0.0008894, 0.5756, 0.0006584, 0.5017, 0.4739, 0.577, 0.4737, 0.5771, 0.4986, 0.5018, 0.4988, 0.2507, 0.9741, 0.288, 0.974, 0.2881, 0.9988, 0.2508, 0.999, 0.09993, 0.5264, 0.06259, 0.5265, 0.06251, 0.5016, 0.09986, 0.5015, 0.176, 0.9743, 0.2133, 0.9742, 0.2134, 0.9991, 0.1761, 0.9992, 0.4737, 0.6373, 0.4736, 0.5999, 0.4985, 0.5999, 0.4986, 0.6372, 0.8452, 0.02535, 0.8345, 0.02538, 0.8344, 0.0004871, 0.8451, 0.0004541, 0.02593, 0.7507, 0.02605, 0.788, 0.001151, 0.7881, 0.001037, 0.7508, 0.02536, 0.564, 0.02548, 0.6013, 0.0005787, 0.6014, 0.0004641, 0.564, 0.4744, 0.8613, 0.4743, 0.824, 0.4992, 0.8239, 0.4993, 0.8613, 0.001724, 0.9748, 0.02662, 0.9748, 0.0267, 0.9997, 0.001801, 0.9997, 0.8345, 0.02538, 0.7786, 0.02555, 0.7785, 0.0006584, 0.8344, 0.0004871, 0.1746, 0.5262, 0.1373, 0.5263, 0.1372, 0.5014, 0.1745, 0.5013, 0.4742, 0.2867, 0.4741, 0.2493, 0.499, 0.2492, 0.4991, 0.2866, 0.4735, 0.5626, 0.4734, 0.5252, 0.4983, 0.5252, 0.4984, 0.5625, 0.3627, 0.9737, 0.4001, 0.9736, 0.4001, 0.9985, 0.3628, 0.9986, 0.4738, 0.6746, 0.4737, 0.6373, 0.4986, 0.6372, 0.4987, 0.6745, 0.02605, 0.788, 0.02616, 0.8254, 0.001266, 0.8255, 0.001151, 0.7881, 0.7786, 0.5246, 0.7033, 0.5249, 0.7032, 0.5, 0.7785, 0.4997, 0.9042, 0.5243, 0.8782, 0.5243, 0.8781, 0.4994, 0.9041, 0.4994, 0.4746, 0.936, 0.4745, 0.8987, 0.4994, 0.8986, 0.4995, 0.936, 0.2493, 0.5259, 0.212, 0.526, 0.2119, 0.5012, 0.2492, 0.501, 0.1373, 0.5263, 0.1746, 0.5262, 0.1992, 0.5993, 0.1741, 0.5993, 0.02639, 0.9001, 0.02628, 0.8627, 0.09933, 0.8259, 0.09941, 0.8511, 0.4746, 0.936, 0.4748, 0.9734, 0.4014, 0.9004, 0.4013, 0.8753, 0.4738, 0.6746, 0.474, 0.712, 0.4008, 0.7244, 0.4007, 0.6992, 0.4374, 0.9735, 0.4001, 0.9736, 0.3511, 0.9006, 0.3762, 0.9005, 0.02536, 0.564, 0.02525, 0.5266, 0.09863, 0.5996, 0.09871, 0.6247, 0.176, 0.9743, 0.1387, 0.9744, 0.175, 0.9011, 0.2002, 0.9011, 0.3613, 0.5256, 0.3987, 0.5255, 0.3501, 0.5988, 0.325, 0.5989, 0.212, 0.526, 0.2493, 0.5259, 0.2495, 0.5991, 0.2244, 0.5992, 0.4742, 0.7867, 0.4743, 0.824, 0.4011, 0.7998, 0.401, 0.7747, 0.2507, 0.9741, 0.2133, 0.9742, 0.2253, 0.901, 0.2505, 0.9009, 0.3627, 0.9737, 0.3254, 0.9738, 0.3008, 0.9007, 0.3259, 0.9007, 0.09993, 0.5264, 0.1373, 0.5263, 0.1741, 0.5993, 0.1489, 0.5994, 0.02525, 0.5266, 0.06259, 0.5265, 0.1238, 0.5995, 0.09863, 0.5996, 0.02582, 0.7133, 0.0257, 0.676, 0.09894, 0.7002, 0.09902, 0.7253, 0.4735, 0.5626, 0.4736, 0.5999, 0.4006, 0.6489, 0.4005, 0.6238, 0.06397, 0.9746, 0.02662, 0.9748, 0.09956, 0.9014, 0.1247, 0.9013, 0.1387, 0.9744, 0.1013, 0.9745, 0.1499, 0.9012, 0.175, 0.9011, 0.474, 0.712, 0.4741, 0.7493, 0.4009, 0.7495, 0.4008, 0.7244, 0.02616, 0.8254, 0.02605, 0.788, 0.09917, 0.7756, 0.09925, 0.8008, 0.4745, 0.8987, 0.4746, 0.936, 0.4013, 0.8753, 0.4012, 0.8501, 0.4737, 0.6373, 0.4738, 0.6746, 0.4007, 0.6992, 0.4007, 0.6741, 0.4001, 0.9736, 0.3627, 0.9737, 0.3259, 0.9007, 0.3511, 0.9006, 0.4734, 0.5252, 0.4735, 0.5626, 0.4005, 0.6238, 0.4004, 0.5986, 0.2867, 0.5258, 0.324, 0.5257, 0.2998, 0.5989, 0.2747, 0.599, 0.02548, 0.6013, 0.02536, 0.564, 0.09871, 0.6247, 0.09879, 0.6499, 0.02605, 0.788, 0.02593, 0.7507, 0.0991, 0.7505, 0.09917, 0.7756, 0.4743, 0.824, 0.4744, 0.8613, 0.4011, 0.825, 0.4011, 0.7998, 0.2493, 0.5259, 0.2867, 0.5258, 0.2747, 0.599, 0.2495, 0.5991, 0.1746, 0.5262, 0.212, 0.526, 0.2244, 0.5992, 0.1992, 0.5993, 0.02651, 0.9374, 0.02639, 0.9001, 0.09941, 0.8511, 0.09948, 0.8762, 0.02662, 0.9748, 0.02651, 0.9374, 0.09948, 0.8762, 0.09956, 0.9014, 0.0257, 0.676, 0.02559, 0.6387, 0.09887, 0.675, 0.09894, 0.7002, 0.4736, 0.5999, 0.4737, 0.6373, 0.4007, 0.6741, 0.4006, 0.6489, 0.436, 0.5254, 0.4734, 0.5252, 0.4004, 0.5986, 0.3753, 0.5987, 0.2133, 0.9742, 0.176, 0.9743, 0.2002, 0.9011, 0.2253, 0.901, 0.3987, 0.5255, 0.436, 0.5254, 0.3753, 0.5987, 0.3501, 0.5988, 0.288, 0.974, 0.2507, 0.9741, 0.2505, 0.9009, 0.2756, 0.9008, 0.02628, 0.8627, 0.02616, 0.8254, 0.09925, 0.8008, 0.09933, 0.8259, 0.4744, 0.8613, 0.4745, 0.8987, 0.4012, 0.8501, 0.4011, 0.825, 0.3254, 0.9738, 0.288, 0.974, 0.2756, 0.9008, 0.3008, 0.9007, 0.06259, 0.5265, 0.09993, 0.5264, 0.1489, 0.5994, 0.1238, 0.5995, 0.4748, 0.9734, 0.4374, 0.9735, 0.3762, 0.9005, 0.4014, 0.9004, 0.324, 0.5257, 0.3613, 0.5256, 0.325, 0.5989, 0.2998, 0.5989, 0.02559, 0.6387, 0.02548, 0.6013, 0.09879, 0.6499, 0.09887, 0.675, 0.4741, 0.7493, 0.4742, 0.7867, 0.401, 0.7747, 0.4009, 0.7495, 0.1013, 0.9745, 0.06397, 0.9746, 0.1247, 0.9013, 0.1499, 0.9012, 0.02593, 0.7507, 0.02582, 0.7133, 0.09902, 0.7253, 0.0991, 0.7505, 0.1373, 0.5263, 0.09993, 0.5264, 0.09986, 0.5015, 0.1372, 0.5014, 0.1013, 0.9745, 0.1387, 0.9744, 0.1387, 0.9993, 0.1014, 0.9994, 0.0257, 0.676, 0.02582, 0.7133, 0.0009224, 0.7134, 0.0008078, 0.6761, 0.02662, 0.9748, 0.06397, 0.9746, 0.06404, 0.9995, 0.0267, 0.9997, 0.6315, 0.02538, 0.5757, 0.02555, 0.5756, 0.0006584, 0.6314, 0.0004871, 0.6766, 0.4734, 0.7026, 0.4733, 0.7027, 0.4982, 0.6767, 0.4983, 0.4741, 0.7493, 0.474, 0.712, 0.4988, 0.7119, 0.499, 0.7492, 0.4736, 0.5999, 0.4735, 0.5626, 0.4984, 0.5625, 0.4985, 0.5999, 0.577, 0.4737, 0.6329, 0.4735, 0.6329, 0.4984, 0.5771, 0.4986, 0.324, 0.5257, 0.2867, 0.5258, 0.2866, 0.5009, 0.3239, 0.5008, 0.2867, 0.5258, 0.2493, 0.5259, 0.2492, 0.501, 0.2866, 0.5009, 0.3254, 0.9738, 0.3627, 0.9737, 0.3628, 0.9986, 0.3255, 0.9987, 0.8452, 0.5244, 0.8345, 0.5245, 0.8344, 0.4996, 0.8451, 0.4995, 0.2133, 0.9742, 0.2507, 0.9741, 0.2508, 0.999, 0.2134, 0.9991, 0.436, 0.5254, 0.3987, 0.5255, 0.3986, 0.5006, 0.436, 0.5005, 0.4743, 0.824, 0.4742, 0.7867, 0.4991, 0.7866, 0.4992, 0.8239, 0.1387, 0.9744, 0.176, 0.9743, 0.1761, 0.9992, 0.1387, 0.9993, 0.7786, 0.02555, 0.7033, 0.02579, 0.7032, 0.0008894, 0.7785, 0.0006584, 0.02517, 0.5017, 0.02525, 0.5266, 0.0003495, 0.5267, 0.0002731, 0.5018, 0.4748, 0.9983, 0.4748, 0.9734, 0.4997, 0.9733, 0.4997, 0.9982, 0.02525, 0.5266, 0.02536, 0.564, 0.0004641, 0.564, 0.0003495, 0.5267, 0.4001, 0.9736, 0.4374, 0.9735, 0.4375, 0.9984, 0.4001, 0.9985, 0.7012, 0.02517, 0.6752, 0.02525, 0.6752, 0.0003529, 0.7012, 0.0002731, 0.3613, 0.5256, 0.324, 0.5257, 0.3239, 0.5008, 0.3613, 0.5007, 0.6436, 0.4735, 0.6766, 0.4734, 0.6767, 0.4983, 0.6437, 0.4984, 0.474, 0.712, 0.4738, 0.6746, 0.4987, 0.6745, 0.4988, 0.7119, 0.6422, 0.02535, 0.6315, 0.02538, 0.6314, 0.0004871, 0.6422, 0.0004541, 0.8345, 0.5245, 0.7786, 0.5246, 0.7785, 0.4997, 0.8344, 0.4996, 0.932, 0.1745, 0.9321, 0.2119, 0.9068, 0.212, 0.9067, 0.1746, 0.9328, 0.9345, 0.9329, 0.9719, 0.9076, 0.9719, 0.9075, 0.9346, 0.9873, 0.3986, 0.9874, 0.436, 0.9622, 0.436, 0.9621, 0.3987, 0.9594, 0.2119, 0.9595, 0.2492, 0.9343, 0.2493, 0.9342, 0.212, 0.9314, 0.0002731, 0.9315, 0.02517, 0.9063, 0.02525, 0.9062, 0.0003506, 0.9317, 0.09986, 0.9319, 0.1372, 0.9066, 0.1373, 0.9065, 0.09994, 0.9867, 0.2119, 0.9868, 0.2492, 0.9616, 0.2493, 0.9615, 0.212, 0.9315, 0.02517, 0.9316, 0.06251, 0.9064, 0.06259, 0.9063, 0.02525, 0.9324, 0.8225, 0.9325, 0.8598, 0.9073, 0.8599, 0.9072, 0.8226, 0.9593, 0.1745, 0.9594, 0.2119, 0.9342, 0.212, 0.934, 0.1746, 0.9602, 0.4733, 0.9603, 0.4982, 0.935, 0.4983, 0.935, 0.4734, 0.9321, 0.7104, 0.9322, 0.7478, 0.907, 0.7479, 0.9068, 0.7105, 0.9871, 0.3239, 0.9872, 0.3613, 0.9619, 0.3613, 0.9618, 0.324, 0.9591, 0.09986, 0.9592, 0.1372, 0.9339, 0.1373, 0.9338, 0.09994, 0.9323, 0.2866, 0.9324, 0.3239, 0.9072, 0.324, 0.9071, 0.2867, 0.9863, 0.06251, 0.9864, 0.09986, 0.9611, 0.09994, 0.961, 0.06259, 0.9588, 0.02517, 0.959, 0.06251, 0.9337, 0.06259, 0.9336, 0.02525, 0.9325, 0.3613, 0.9327, 0.3986, 0.9074, 0.3987, 0.9073, 0.3613, 0.932, 0.6731, 0.9321, 0.7104, 0.9068, 0.7105, 0.9067, 0.6732, 0.9329, 0.4733, 0.933, 0.4982, 0.9077, 0.4983, 0.9076, 0.4734, 0.9862, 0.02517, 0.9863, 0.06251, 0.961, 0.06259, 0.9609, 0.02525, 0.9317, 0.5984, 0.9319, 0.6358, 0.9066, 0.6358, 0.9065, 0.5985, 0.9596, 0.2866, 0.9598, 0.3239, 0.9345, 0.324, 0.9344, 0.2867, 0.9329, 0.9719, 0.933, 0.9967, 0.9077, 0.9968, 0.9076, 0.9719, 0.9315, 0.5237, 0.9316, 0.5611, 0.9064, 0.5611, 0.9063, 0.5238, 0.9865, 0.1372, 0.9866, 0.1745, 0.9614, 0.1746, 0.9613, 0.1373, 0.9599, 0.3613, 0.96, 0.3986, 0.9347, 0.3987, 0.9346, 0.3613, 0.9316, 0.06251, 0.9317, 0.09986, 0.9065, 0.09994, 0.9064, 0.06259, 0.9868, 0.2492, 0.987, 0.2866, 0.9617, 0.2867, 0.9616, 0.2493, 0.9322, 0.2492, 0.9323, 0.2866, 0.9071, 0.2867, 0.907, 0.2493, 0.9323, 0.7851, 0.9324, 0.8225, 0.9072, 0.8226, 0.9071, 0.7852, 0.9588, 0.0002731, 0.9588, 0.02517, 0.9336, 0.02525, 0.9335, 0.0003506, 0.9861, 0.0002731, 0.9862, 0.02517, 0.9609, 0.02525, 0.9608, 0.0003506, 0.9325, 0.8598, 0.9327, 0.8972, 0.9074, 0.8972, 0.9073, 0.8599, 0.987, 0.2866, 0.9871, 0.3239, 0.9618, 0.324, 0.9617, 0.2867, 0.959, 0.06251, 0.9591, 0.09986, 0.9338, 0.09994, 0.9337, 0.06259, 0.9319, 0.1372, 0.932, 0.1745, 0.9067, 0.1746, 0.9066, 0.1373, 0.9872, 0.3613, 0.9873, 0.3986, 0.9621, 0.3987, 0.9619, 0.3613, 0.9595, 0.2492, 0.9596, 0.2866, 0.9344, 0.2867, 0.9343, 0.2493, 0.9875, 0.4733, 0.9876, 0.4982, 0.9624, 0.4983, 0.9623, 0.4734, 0.9327, 0.3986, 0.9328, 0.436, 0.9075, 0.436, 0.9074, 0.3987, 0.9874, 0.436, 0.9875, 0.4733, 0.9623, 0.4734, 0.9622, 0.436, 0.9328, 0.436, 0.9329, 0.4733, 0.9076, 0.4734, 0.9075, 0.436, 0.9316, 0.5611, 0.9317, 0.5984, 0.9065, 0.5985, 0.9064, 0.5611, 0.9592, 0.1372, 0.9593, 0.1745, 0.934, 0.1746, 0.9339, 0.1373, 0.9322, 0.7478, 0.9323, 0.7851, 0.9071, 0.7852, 0.907, 0.7479, 0.9866, 0.1745, 0.9867, 0.2119, 0.9615, 0.212, 0.9614, 0.1746, 0.96, 0.3986, 0.9601, 0.436, 0.9348, 0.436, 0.9347, 0.3987, 0.9324, 0.3239, 0.9325, 0.3613, 0.9073, 0.3613, 0.9072, 0.324, 0.9864, 0.09986, 0.9865, 0.1372, 0.9613, 0.1373, 0.9611, 0.09994, 0.9601, 0.436, 0.9602, 0.4733, 0.935, 0.4734, 0.9348, 0.436, 0.9321, 0.2119, 0.9322, 0.2492, 0.907, 0.2493, 0.9068, 0.212, 0.9314, 0.4988, 0.9315, 0.5237, 0.9063, 0.5238, 0.9062, 0.4989, 0.9319, 0.6358, 0.932, 0.6731, 0.9067, 0.6732, 0.9066, 0.6358, 0.9327, 0.8972, 0.9328, 0.9345, 0.9075, 0.9346, 0.9074, 0.8972, 0.9598, 0.3239, 0.9599, 0.3613, 0.9346, 0.3613, 0.9345, 0.324, 0.6762, 0.324, 0.6761, 0.2867, 0.702, 0.2866, 0.7022, 0.3239, 0.6761, 0.2867, 0.6759, 0.2493, 0.7019, 0.2492, 0.702, 0.2866, 0.6756, 0.1373, 0.6755, 0.09994, 0.7015, 0.09986, 0.7016, 0.1372, 0.6764, 0.3987, 0.6763, 0.3613, 0.7023, 0.3613, 0.7024, 0.3986, 0.6766, 0.4734, 0.6765, 0.436, 0.7025, 0.436, 0.7026, 0.4733, 0.6759, 0.2493, 0.6758, 0.212, 0.7018, 0.2119, 0.7019, 0.2492, 0.6757, 0.1746, 0.6756, 0.1373, 0.7016, 0.1372, 0.7017, 0.1745, 0.6755, 0.09994, 0.6754, 0.06259, 0.7013, 0.06251, 0.7015, 0.09986, 0.6763, 0.3613, 0.6762, 0.324, 0.7022, 0.3239, 0.7023, 0.3613, 0.6765, 0.436, 0.6764, 0.3987, 0.7024, 0.3986, 0.7025, 0.436, 0.6754, 0.06259, 0.6752, 0.02525, 0.7012, 0.02517, 0.7013, 0.06251, 0.6758, 0.212, 0.6757, 0.1746, 0.7017, 0.1745, 0.7018, 0.2119, 0.632, 0.1748, 0.6321, 0.2121, 0.5762, 0.2123, 0.5761, 0.1749, 0.6315, 0.02538, 0.6316, 0.06273, 0.5758, 0.0629, 0.5757, 0.02555, 0.6326, 0.3988, 0.6328, 0.4362, 0.5769, 0.4363, 0.5768, 0.399, 0.6324, 0.3241, 0.6325, 0.3615, 0.5767, 0.3617, 0.5766, 0.3243, 0.6316, 0.06273, 0.6317, 0.1001, 0.5759, 0.1002, 0.5758, 0.0629, 0.6318, 0.1374, 0.632, 0.1748, 0.5761, 0.1749, 0.576, 0.1376, 0.6321, 0.2121, 0.6322, 0.2495, 0.5764, 0.2496, 0.5762, 0.2123, 0.6328, 0.4362, 0.6329, 0.4735, 0.577, 0.4737, 0.5769, 0.4363, 0.6325, 0.3615, 0.6326, 0.3988, 0.5768, 0.399, 0.5767, 0.3617, 0.6317, 0.1001, 0.6318, 0.1374, 0.576, 0.1376, 0.5759, 0.1002, 0.6322, 0.2495, 0.6323, 0.2868, 0.5765, 0.287, 0.5764, 0.2496, 0.6323, 0.2868, 0.6324, 0.3241, 0.5766, 0.3243, 0.5765, 0.287, 0.5761, 0.1749, 0.5762, 0.2123, 0.5009, 0.2125, 0.5008, 0.1752, 0.5769, 0.4363, 0.577, 0.4737, 0.5017, 0.4739, 0.5016, 0.4366, 0.5768, 0.399, 0.5769, 0.4363, 0.5016, 0.4366, 0.5015, 0.3992, 0.5758, 0.0629, 0.5759, 0.1002, 0.5006, 0.1005, 0.5005, 0.06313, 0.5766, 0.3243, 0.5767, 0.3617, 0.5014, 0.3619, 0.5013, 0.3245, 0.576, 0.1376, 0.5761, 0.1749, 0.5008, 0.1752, 0.5007, 0.1378, 0.5767, 0.3617, 0.5768, 0.399, 0.5015, 0.3992, 0.5014, 0.3619, 0.5762, 0.2123, 0.5764, 0.2496, 0.501, 0.2499, 0.5009, 0.2125, 0.5759, 0.1002, 0.576, 0.1376, 0.5007, 0.1378, 0.5006, 0.1005, 0.5757, 0.02555, 0.5758, 0.0629, 0.5005, 0.06313, 0.5003, 0.02579, 0.5765, 0.287, 0.5766, 0.3243, 0.5013, 0.3245, 0.5012, 0.2872, 0.5764, 0.2496, 0.5765, 0.287, 0.5012, 0.2872, 0.501, 0.2499, 0.6427, 0.1747, 0.6428, 0.2121, 0.6321, 0.2121, 0.632, 0.1748, 0.6422, 0.02535, 0.6423, 0.06269, 0.6316, 0.06273, 0.6315, 0.02538, 0.6434, 0.3988, 0.6435, 0.4361, 0.6328, 0.4362, 0.6326, 0.3988, 0.6431, 0.3241, 0.6433, 0.3615, 0.6325, 0.3615, 0.6324, 0.3241, 0.6423, 0.06269, 0.6425, 0.1, 0.6317, 0.1001, 0.6316, 0.06273, 0.6426, 0.1374, 0.6427, 0.1747, 0.632, 0.1748, 0.6318, 0.1374, 0.6428, 0.2121, 0.6429, 0.2494, 0.6322, 0.2495, 0.6321, 0.2121, 0.6435, 0.4361, 0.6436, 0.4735, 0.6329, 0.4735, 0.6328, 0.4362, 0.6433, 0.3615, 0.6434, 0.3988, 0.6326, 0.3988, 0.6325, 0.3615, 0.6425, 0.1, 0.6426, 0.1374, 0.6318, 0.1374, 0.6317, 0.1001, 0.6429, 0.2494, 0.643, 0.2868, 0.6323, 0.2868, 0.6322, 0.2495, 0.643, 0.2868, 0.6431, 0.3241, 0.6324, 0.3241, 0.6323, 0.2868, 0.8796, 0.4734, 0.8795, 0.436, 0.9055, 0.436, 0.9056, 0.4733, 0.8789, 0.2493, 0.8788, 0.2292, 0.9048, 0.2119, 0.9049, 0.2492, 0.8788, 0.2292, 0.8787, 0.1746, 0.9047, 0.1745, 0.9048, 0.2119, 0.8791, 0.324, 0.879, 0.2695, 0.905, 0.2866, 0.9051, 0.3239, 0.8786, 0.1373, 0.8784, 0.09994, 0.9044, 0.09986, 0.9045, 0.1372, 0.8783, 0.06259, 0.8782, 0.02525, 0.9042, 0.02517, 0.9043, 0.06251, 0.8794, 0.3987, 0.8792, 0.3613, 0.9052, 0.3613, 0.9053, 0.3986, 0.879, 0.2695, 0.8789, 0.2493, 0.9049, 0.2492, 0.905, 0.2866, 0.8787, 0.1746, 0.8786, 0.1373, 0.9045, 0.1372, 0.9047, 0.1745, 0.8784, 0.09994, 0.8783, 0.06259, 0.9043, 0.06251, 0.9044, 0.09986, 0.8792, 0.3613, 0.8791, 0.324, 0.9051, 0.3239, 0.9052, 0.3613, 0.8795, 0.436, 0.8794, 0.3987, 0.9053, 0.3986, 0.9055, 0.436, 0.8356, 0.3988, 0.8357, 0.4362, 0.7799, 0.4363, 0.7798, 0.399, 0.8354, 0.3241, 0.8355, 0.3615, 0.7797, 0.3617, 0.7795, 0.3243, 0.8346, 0.06273, 0.8347, 0.1001, 0.7789, 0.1002, 0.7787, 0.0629, 0.8348, 0.1374, 0.8349, 0.1748, 0.7791, 0.1749, 0.779, 0.1376, 0.8351, 0.2495, 0.8352, 0.2696, 0.7794, 0.287, 0.7793, 0.2496, 0.8782, 0.02525, 0.8452, 0.02535, 0.8451, 0.0004541, 0.8781, 0.0003528, 0.8466, 0.4735, 0.8796, 0.4734, 0.8797, 0.4983, 0.8466, 0.4984, 0.8355, 0.3615, 0.8356, 0.3988, 0.7798, 0.399, 0.7797, 0.3617, 0.8345, 0.02538, 0.8346, 0.06273, 0.7787, 0.0629, 0.7786, 0.02555, 0.8347, 0.1001, 0.8348, 0.1374, 0.779, 0.1376, 0.7789, 0.1002, 0.8352, 0.2696, 0.8354, 0.3241, 0.7795, 0.3243, 0.7794, 0.287, 0.8349, 0.1748, 0.8351, 0.2293, 0.7792, 0.2123, 0.7791, 0.1749, 0.8351, 0.2293, 0.8351, 0.2495, 0.7793, 0.2496, 0.7792, 0.2123, 0.8357, 0.4362, 0.8358, 0.4735, 0.78, 0.4737, 0.7799, 0.4363, 0.7787, 0.0629, 0.7789, 0.1002, 0.7035, 0.1005, 0.7034, 0.06313, 0.7786, 0.02555, 0.7787, 0.0629, 0.7034, 0.06313, 0.7033, 0.02579, 0.7795, 0.3243, 0.7797, 0.3617, 0.7043, 0.3619, 0.7042, 0.3245, 0.779, 0.1376, 0.7791, 0.1749, 0.7038, 0.1752, 0.7037, 0.1378, 0.7797, 0.3617, 0.7798, 0.399, 0.7045, 0.3992, 0.7043, 0.3619, 0.7793, 0.2496, 0.7794, 0.287, 0.7041, 0.2872, 0.704, 0.2499, 0.7789, 0.1002, 0.779, 0.1376, 0.7037, 0.1378, 0.7035, 0.1005, 0.7799, 0.4363, 0.78, 0.4737, 0.7047, 0.4739, 0.7046, 0.4366, 0.78, 0.4737, 0.8358, 0.4735, 0.8359, 0.4984, 0.7801, 0.4986, 0.7794, 0.287, 0.7795, 0.3243, 0.7042, 0.3245, 0.7041, 0.2872, 0.7791, 0.1749, 0.7792, 0.2123, 0.7039, 0.2125, 0.7038, 0.1752, 0.7798, 0.399, 0.7799, 0.4363, 0.7046, 0.4366, 0.7045, 0.3992, 0.7792, 0.2123, 0.7793, 0.2496, 0.704, 0.2499, 0.7039, 0.2125, 0.8463, 0.3988, 0.8465, 0.4361, 0.8357, 0.4362, 0.8356, 0.3988, 0.8461, 0.3241, 0.8462, 0.3615, 0.8355, 0.3615, 0.8354, 0.3241, 0.7047, 0.4739, 0.78, 0.4737, 0.7801, 0.4986, 0.7048, 0.4988, 0.8453, 0.06269, 0.8454, 0.1, 0.8347, 0.1001, 0.8346, 0.06273, 0.8455, 0.1374, 0.8456, 0.1747, 0.8349, 0.1748, 0.8348, 0.1374, 0.8462, 0.3615, 0.8463, 0.3988, 0.8356, 0.3988, 0.8355, 0.3615, 0.8452, 0.02535, 0.8453, 0.06269, 0.8346, 0.06273, 0.8345, 0.02538, 0.8454, 0.1, 0.8455, 0.1374, 0.8348, 0.1374, 0.8347, 0.1001, 0.8796, 0.4734, 0.9056, 0.4733, 0.9056, 0.4982, 0.8797, 0.4983, 0.8459, 0.27, 0.8461, 0.3241, 0.8354, 0.3241, 0.8352, 0.2696, 0.8456, 0.1747, 0.8458, 0.2289, 0.8351, 0.2293, 0.8349, 0.1748, 0.8465, 0.4361, 0.8466, 0.4735, 0.8358, 0.4735, 0.8357, 0.4362, 0.8357, 0.9353, 0.8358, 0.9726, 0.78, 0.9728, 0.7799, 0.9354, 0.8349, 0.6739, 0.835, 0.7112, 0.7792, 0.7114, 0.7791, 0.674, 0.8356, 0.8979, 0.8357, 0.9353, 0.7799, 0.9354, 0.7798, 0.8981, 0.8351, 0.7485, 0.8353, 0.7859, 0.7794, 0.7861, 0.7793, 0.7487, 0.8354, 0.8232, 0.8355, 0.8606, 0.7797, 0.8607, 0.7795, 0.8234, 0.8346, 0.5618, 0.8347, 0.5992, 0.7789, 0.5993, 0.7787, 0.562, 0.8348, 0.6365, 0.8349, 0.6739, 0.7791, 0.674, 0.779, 0.6367, 0.8345, 0.5245, 0.8346, 0.5618, 0.7787, 0.562, 0.7786, 0.5246, 0.8355, 0.8606, 0.8356, 0.8979, 0.7798, 0.8981, 0.7797, 0.8607, 0.8347, 0.5992, 0.8348, 0.6365, 0.779, 0.6367, 0.7789, 0.5993, 0.8466, 0.9726, 0.8796, 0.9725, 0.8797, 0.9974, 0.8466, 0.9975, 0.7794, 0.7861, 0.7795, 0.8234, 0.7042, 0.8236, 0.7041, 0.7863, 0.7792, 0.7114, 0.7793, 0.7487, 0.704, 0.7489, 0.7039, 0.7116, 0.7791, 0.674, 0.7792, 0.7114, 0.7039, 0.7116, 0.7038, 0.6743, 0.7786, 0.5246, 0.7787, 0.562, 0.7034, 0.5622, 0.7033, 0.5249, 0.7047, 0.973, 0.78, 0.9728, 0.7801, 0.9977, 0.7048, 0.9979, 0.7798, 0.8981, 0.7799, 0.9354, 0.7046, 0.9357, 0.7045, 0.8983, 0.7787, 0.562, 0.7789, 0.5993, 0.7035, 0.5996, 0.7034, 0.5622, 0.8796, 0.9725, 0.9056, 0.9724, 0.9056, 0.9973, 0.8797, 0.9974, 0.7795, 0.8234, 0.7797, 0.8607, 0.7043, 0.861, 0.7042, 0.8236, 0.7793, 0.7487, 0.7794, 0.7861, 0.7041, 0.7863, 0.704, 0.7489, 0.779, 0.6367, 0.7791, 0.674, 0.7038, 0.6743, 0.7037, 0.6369, 0.7799, 0.9354, 0.78, 0.9728, 0.7047, 0.973, 0.7046, 0.9357, 0.7797, 0.8607, 0.7798, 0.8981, 0.7045, 0.8983, 0.7043, 0.861, 0.7789, 0.5993, 0.779, 0.6367, 0.7037, 0.6369, 0.7035, 0.5996, 0.8458, 0.7112, 0.8459, 0.7485, 0.8351, 0.7485, 0.835, 0.7112, 0.846, 0.7859, 0.8461, 0.8232, 0.8354, 0.8232, 0.8353, 0.7859, 0.8465, 0.9352, 0.8466, 0.9726, 0.8358, 0.9726, 0.8357, 0.9353, 0.8456, 0.6738, 0.8458, 0.7112, 0.835, 0.7112, 0.8349, 0.6739, 0.8463, 0.8979, 0.8465, 0.9352, 0.8357, 0.9353, 0.8356, 0.8979, 0.8459, 0.7485, 0.846, 0.7859, 0.8353, 0.7859, 0.8351, 0.7485, 0.78, 0.9728, 0.8358, 0.9726, 0.8359, 0.9975, 0.7801, 0.9977, 0.8461, 0.8232, 0.8462, 0.8605, 0.8355, 0.8606, 0.8354, 0.8232, 0.8453, 0.5618, 0.8454, 0.5991, 0.8347, 0.5992, 0.8346, 0.5618, 0.8455, 0.6365, 0.8456, 0.6738, 0.8349, 0.6739, 0.8348, 0.6365, 0.8452, 0.5244, 0.8453, 0.5618, 0.8346, 0.5618, 0.8345, 0.5245, 0.8462, 0.8605, 0.8463, 0.8979, 0.8356, 0.8979, 0.8355, 0.8606, 0.8454, 0.5991, 0.8455, 0.6365, 0.8348, 0.6365, 0.8347, 0.5992, 0.5757, 0.9726, 0.6315, 0.9728, 0.6314, 0.9977, 0.5756, 0.9975, 0.6323, 0.7114, 0.6322, 0.7487, 0.5764, 0.7486, 0.5765, 0.7112, 0.6328, 0.562, 0.6326, 0.5993, 0.5768, 0.5992, 0.5769, 0.5618, 0.6325, 0.6367, 0.6324, 0.674, 0.5766, 0.6739, 0.5767, 0.6365, 0.6316, 0.9354, 0.6315, 0.9728, 0.5757, 0.9726, 0.5758, 0.9353, 0.6317, 0.8981, 0.6316, 0.9354, 0.5758, 0.9353, 0.5759, 0.8979, 0.632, 0.8234, 0.6318, 0.8608, 0.576, 0.8606, 0.5761, 0.8232, 0.5768, 0.5992, 0.5767, 0.6365, 0.5014, 0.6363, 0.5015, 0.5989, 0.7026, 0.5249, 0.6766, 0.5248, 0.6767, 0.4999, 0.7027, 0.5, 0.5003, 0.9724, 0.5757, 0.9726, 0.5756, 0.9975, 0.5003, 0.9973, 0.576, 0.8606, 0.5759, 0.8979, 0.5006, 0.8977, 0.5007, 0.8604, 0.5764, 0.7486, 0.5762, 0.7859, 0.5009, 0.7857, 0.501, 0.7483, 0.5758, 0.9353, 0.5757, 0.9726, 0.5003, 0.9724, 0.5005, 0.935, 0.5766, 0.6739, 0.5765, 0.7112, 0.5012, 0.711, 0.5013, 0.6736, 0.577, 0.5245, 0.5017, 0.5243, 0.5018, 0.4994, 0.5771, 0.4996, 0.5762, 0.7859, 0.5761, 0.8232, 0.5008, 0.823, 0.5009, 0.7857, 0.5769, 0.5618, 0.5768, 0.5992, 0.5015, 0.5989, 0.5016, 0.5616, 0.5765, 0.7112, 0.5764, 0.7486, 0.501, 0.7483, 0.5012, 0.711, 0.5759, 0.8979, 0.5758, 0.9353, 0.5005, 0.935, 0.5006, 0.8977, 0.5767, 0.6365, 0.5766, 0.6739, 0.5013, 0.6736, 0.5014, 0.6363, 0.577, 0.5245, 0.5769, 0.5618, 0.5016, 0.5616, 0.5017, 0.5243, 0.5761, 0.8232, 0.576, 0.8606, 0.5007, 0.8604, 0.5008, 0.823, 0.6436, 0.5247, 0.6329, 0.5247, 0.6329, 0.4998, 0.6437, 0.4998, 0.6434, 0.5994, 0.6433, 0.6367, 0.6325, 0.6367, 0.6326, 0.5993, 0.6429, 0.7488, 0.6428, 0.7861, 0.6321, 0.7861, 0.6322, 0.7487, 0.6426, 0.8608, 0.6425, 0.8981, 0.6317, 0.8981, 0.6318, 0.8608, 0.6436, 0.5247, 0.6435, 0.562, 0.6328, 0.562, 0.6329, 0.5247, 0.6431, 0.6741, 0.643, 0.7114, 0.6323, 0.7114, 0.6324, 0.674, 0.6422, 0.9728, 0.6752, 0.9729, 0.6752, 0.9978, 0.6422, 0.9977, 0.6428, 0.7861, 0.6427, 0.8234, 0.632, 0.8234, 0.6321, 0.7861, 0.643, 0.7114, 0.6429, 0.7488, 0.6322, 0.7487, 0.6323, 0.7114, 0.6435, 0.562, 0.6434, 0.5994, 0.6326, 0.5993, 0.6328, 0.562, 0.6433, 0.6367, 0.6431, 0.6741, 0.6324, 0.674, 0.6325, 0.6367, 0.6752, 0.9729, 0.7012, 0.973, 0.7012, 0.9979, 0.6752, 0.9978, 0.6423, 0.9355, 0.6422, 0.9728, 0.6315, 0.9728, 0.6316, 0.9354, 0.6329, 0.5247, 0.577, 0.5245, 0.5771, 0.4996, 0.6329, 0.4998, 0.6425, 0.8981, 0.6423, 0.9355, 0.6316, 0.9354, 0.6317, 0.8981, 0.6427, 0.8234, 0.6426, 0.8608, 0.6318, 0.8608, 0.632, 0.8234, 0.8782, 0.5243, 0.8452, 0.5244, 0.8451, 0.4995, 0.8781, 0.4994, 0.6329, 0.4735, 0.6436, 0.4735, 0.6437, 0.4984, 0.6329, 0.4984, 0.6752, 0.02525, 0.6422, 0.02535, 0.6422, 0.0004541, 0.6752, 0.0003529, 0.6757, 0.1746, 0.6758, 0.212, 0.6428, 0.2121, 0.6427, 0.1747, 0.6752, 0.02525, 0.6754, 0.06259, 0.6423, 0.06269, 0.6422, 0.02535, 0.6764, 0.3987, 0.6765, 0.436, 0.6435, 0.4361, 0.6434, 0.3988, 0.6762, 0.324, 0.6763, 0.3613, 0.6433, 0.3615, 0.6431, 0.3241, 0.6754, 0.06259, 0.6755, 0.09994, 0.6425, 0.1, 0.6423, 0.06269, 0.6756, 0.1373, 0.6757, 0.1746, 0.6427, 0.1747, 0.6426, 0.1374, 0.6758, 0.212, 0.6759, 0.2493, 0.6429, 0.2494, 0.6428, 0.2121, 0.6765, 0.436, 0.6766, 0.4734, 0.6436, 0.4735, 0.6435, 0.4361, 0.6763, 0.3613, 0.6764, 0.3987, 0.6434, 0.3988, 0.6433, 0.3615, 0.6755, 0.09994, 0.6756, 0.1373, 0.6426, 0.1374, 0.6425, 0.1, 0.6759, 0.2493, 0.6761, 0.2867, 0.643, 0.2868, 0.6429, 0.2494, 0.6761, 0.2867, 0.6762, 0.324, 0.6431, 0.3241, 0.643, 0.2868, 0.8358, 0.4735, 0.8466, 0.4735, 0.8466, 0.4984, 0.8359, 0.4984, 0.8794, 0.3987, 0.8795, 0.436, 0.8465, 0.4361, 0.8463, 0.3988, 0.8791, 0.324, 0.8792, 0.3613, 0.8462, 0.3615, 0.8461, 0.3241, 0.8783, 0.06259, 0.8784, 0.09994, 0.8454, 0.1, 0.8453, 0.06269, 0.8786, 0.1373, 0.8787, 0.1746, 0.8456, 0.1747, 0.8455, 0.1374, 0.8792, 0.3613, 0.8794, 0.3987, 0.8463, 0.3988, 0.8462, 0.3615, 0.8782, 0.02525, 0.8783, 0.06259, 0.8453, 0.06269, 0.8452, 0.02535, 0.8784, 0.09994, 0.8786, 0.1373, 0.8455, 0.1374, 0.8454, 0.1, 0.879, 0.2695, 0.8791, 0.324, 0.8461, 0.3241, 0.8459, 0.27, 0.8787, 0.1746, 0.8788, 0.2292, 0.8458, 0.2289, 0.8456, 0.1747, 0.8795, 0.436, 0.8796, 0.4734, 0.8466, 0.4735, 0.8465, 0.4361, 0.8358, 0.9726, 0.8466, 0.9726, 0.8466, 0.9975, 0.8359, 0.9975, 0.8788, 0.7111, 0.8789, 0.7484, 0.8459, 0.7485, 0.8458, 0.7112, 0.879, 0.7857, 0.8791, 0.8231, 0.8461, 0.8232, 0.846, 0.7859, 0.8795, 0.9351, 0.8796, 0.9725, 0.8466, 0.9726, 0.8465, 0.9352, 0.8787, 0.6737, 0.8788, 0.7111, 0.8458, 0.7112, 0.8456, 0.6738, 0.8794, 0.8978, 0.8795, 0.9351, 0.8465, 0.9352, 0.8463, 0.8979, 0.8789, 0.7484, 0.879, 0.7857, 0.846, 0.7859, 0.8459, 0.7485, 0.8791, 0.8231, 0.8792, 0.8604, 0.8462, 0.8605, 0.8461, 0.8232, 0.8783, 0.5617, 0.8784, 0.599, 0.8454, 0.5991, 0.8453, 0.5618, 0.8786, 0.6364, 0.8787, 0.6737, 0.8456, 0.6738, 0.8455, 0.6365, 0.8782, 0.5243, 0.8783, 0.5617, 0.8453, 0.5618, 0.8452, 0.5244, 0.8792, 0.8604, 0.8794, 0.8978, 0.8463, 0.8979, 0.8462, 0.8605, 0.8784, 0.599, 0.8786, 0.6364, 0.8455, 0.6365, 0.8454, 0.5991, 0.6766, 0.5248, 0.6436, 0.5247, 0.6437, 0.4998, 0.6767, 0.4999, 0.6764, 0.5995, 0.6763, 0.6368, 0.6433, 0.6367, 0.6434, 0.5994, 0.6759, 0.7489, 0.6758, 0.7862, 0.6428, 0.7861, 0.6429, 0.7488, 0.6756, 0.8609, 0.6755, 0.8982, 0.6425, 0.8981, 0.6426, 0.8608, 0.6766, 0.5248, 0.6765, 0.5621, 0.6435, 0.562, 0.6436, 0.5247, 0.6762, 0.6742, 0.6761, 0.7115, 0.643, 0.7114, 0.6431, 0.6741, 0.6315, 0.9728, 0.6422, 0.9728, 0.6422, 0.9977, 0.6314, 0.9977, 0.6758, 0.7862, 0.6757, 0.8236, 0.6427, 0.8234, 0.6428, 0.7861, 0.6761, 0.7115, 0.6759, 0.7489, 0.6429, 0.7488, 0.643, 0.7114, 0.6765, 0.5621, 0.6764, 0.5995, 0.6434, 0.5994, 0.6435, 0.562, 0.6763, 0.6368, 0.6762, 0.6742, 0.6431, 0.6741, 0.6433, 0.6367, 0.6754, 0.9356, 0.6752, 0.9729, 0.6422, 0.9728, 0.6423, 0.9355, 0.6755, 0.8982, 0.6754, 0.9356, 0.6423, 0.9355, 0.6425, 0.8981, 0.6757, 0.8236, 0.6756, 0.8609, 0.6426, 0.8608, 0.6427, 0.8234, 0.4743, 0.324, 0.4742, 0.2867, 0.4991, 0.2866, 0.4992, 0.3239, 0.474, 0.212, 0.4738, 0.1746, 0.4987, 0.1745, 0.4988, 0.2119, 0.1746, 0.02616, 0.1373, 0.02628, 0.1372, 0.001381, 0.1745, 0.001266, 0.436, 0.02536, 0.3987, 0.02547, 0.3986, 0.0005787, 0.436, 0.0004641, 0.2867, 0.02582, 0.2493, 0.02593, 0.2492, 0.001037, 0.2866, 0.0009224, 0.4745, 0.3987, 0.4744, 0.3613, 0.4993, 0.3613, 0.4994, 0.3986, 0.02662, 0.4748, 0.06397, 0.4746, 0.06404, 0.4995, 0.0267, 0.4997, 0.4748, 0.4734, 0.4746, 0.436, 0.4995, 0.436, 0.4997, 0.4733, 0.02536, 0.06397, 0.02547, 0.1013, 0.0005787, 0.1014, 0.0004641, 0.06404, 0.3987, 0.02547, 0.3613, 0.02559, 0.3613, 0.0006932, 0.3986, 0.0005787, 0.02582, 0.2133, 0.02593, 0.2507, 0.001037, 0.2508, 0.0009224, 0.2134, 0.2493, 0.02593, 0.212, 0.02605, 0.2119, 0.001151, 0.2492, 0.001037, 0.1387, 0.4744, 0.176, 0.4743, 0.1761, 0.4992, 0.1387, 0.4993, 0.4737, 0.1373, 0.4736, 0.09993, 0.4985, 0.09986, 0.4986, 0.1372, 0.02517, 0.001724, 0.02525, 0.02662, 0.0003495, 0.0267, 0.0002731, 0.001801, 0.06397, 0.4746, 0.1013, 0.4745, 0.1014, 0.4994, 0.06404, 0.4995, 0.02605, 0.288, 0.02616, 0.3254, 0.001266, 0.3255, 0.001151, 0.2881, 0.4734, 0.02525, 0.436, 0.02536, 0.436, 0.0004641, 0.4733, 0.0003495, 0.3254, 0.4738, 0.3627, 0.4737, 0.3628, 0.4986, 0.3255, 0.4987, 0.324, 0.0257, 0.2867, 0.02582, 0.2866, 0.0009224, 0.3239, 0.0008078, 0.0257, 0.176, 0.02582, 0.2133, 0.0009224, 0.2134, 0.0008078, 0.1761, 0.2507, 0.4741, 0.288, 0.474, 0.2881, 0.4988, 0.2508, 0.499, 0.4001, 0.4736, 0.4374, 0.4735, 0.4375, 0.4984, 0.4001, 0.4985, 0.02525, 0.02662, 0.02536, 0.06397, 0.0004641, 0.06404, 0.0003495, 0.0267, 0.4741, 0.2493, 0.474, 0.212, 0.4988, 0.2119, 0.499, 0.2492, 0.02628, 0.3627, 0.02639, 0.4001, 0.001495, 0.4001, 0.001381, 0.3628, 0.4748, 0.4734, 0.4997, 0.4733, 0.4997, 0.4982, 0.4748, 0.4983, 0.09993, 0.02639, 0.06259, 0.02651, 0.06251, 0.00161, 0.09986, 0.001495, 0.176, 0.4743, 0.2133, 0.4742, 0.2134, 0.4991, 0.1761, 0.4992, 0.4374, 0.4735, 0.4748, 0.4734, 0.4748, 0.4983, 0.4375, 0.4984, 0.4744, 0.3613, 0.4743, 0.324, 0.4992, 0.3239, 0.4993, 0.3613, 0.4734, 0.02525, 0.4733, 0.0003495, 0.4982, 0.0002731, 0.4983, 0.02517, 0.02593, 0.2507, 0.02605, 0.288, 0.001151, 0.2881, 0.001037, 0.2508, 0.02547, 0.1013, 0.02559, 0.1387, 0.0006932, 0.1387, 0.0005787, 0.1014, 0.4746, 0.436, 0.4745, 0.3987, 0.4994, 0.3986, 0.4995, 0.436, 0.4738, 0.1746, 0.4737, 0.1373, 0.4986, 0.1372, 0.4987, 0.1745, 0.288, 0.474, 0.3254, 0.4738, 0.3255, 0.4987, 0.2881, 0.4988, 0.2133, 0.4742, 0.2507, 0.4741, 0.2508, 0.499, 0.2134, 0.4991, 0.3613, 0.02559, 0.324, 0.0257, 0.3239, 0.0008078, 0.3613, 0.0006932, 0.4368, 0.2868, 0.4367, 0.2494, 0.4741, 0.2493, 0.4742, 0.2867, 0.06259, 0.02651, 0.02525, 0.02662, 0.02517, 0.001724, 0.06251, 0.00161, 0.1373, 0.02628, 0.09993, 0.02639, 0.09986, 0.001495, 0.1372, 0.001381, 0.4736, 0.09993, 0.4735, 0.06259, 0.4984, 0.06251, 0.4985, 0.09986, 0.02651, 0.4374, 0.02662, 0.4748, 0.001724, 0.4748, 0.00161, 0.4375, 0.1013, 0.4745, 0.1387, 0.4744, 0.1387, 0.4993, 0.1014, 0.4994, 0.4735, 0.06259, 0.4734, 0.02525, 0.4983, 0.02517, 0.4984, 0.06251, 0.212, 0.02605, 0.1746, 0.02616, 0.1745, 0.001266, 0.2119, 0.001151, 0.02616, 0.3254, 0.02628, 0.3627, 0.001381, 0.3628, 0.001266, 0.3255, 0.4361, 0.0627, 0.436, 0.02536, 0.4734, 0.02525, 0.4735, 0.06259, 0.02662, 0.4748, 0.0267, 0.4997, 0.001801, 0.4997, 0.001724, 0.4748, 0.02639, 0.4001, 0.02651, 0.4374, 0.00161, 0.4375, 0.001495, 0.4001, 0.02559, 0.1387, 0.0257, 0.176, 0.0008078, 0.1761, 0.0006932, 0.1387, 0.3627, 0.4737, 0.4001, 0.4736, 0.4001, 0.4985, 0.3628, 0.4986, 0.2128, 0.2875, 0.2127, 0.2501, 0.25, 0.25, 0.2501, 0.2873, 0.2121, 0.06339, 0.212, 0.02605, 0.2493, 0.02593, 0.2494, 0.06328, 0.4365, 0.1747, 0.4364, 0.1374, 0.4737, 0.1373, 0.4738, 0.1746, 0.3245, 0.1751, 0.3243, 0.1377, 0.3617, 0.1376, 0.3618, 0.175, 0.3241, 0.06305, 0.324, 0.0257, 0.3613, 0.02559, 0.3615, 0.06293, 0.4372, 0.3988, 0.4371, 0.3615, 0.4744, 0.3613, 0.4745, 0.3987, 0.3251, 0.3991, 0.325, 0.3618, 0.3624, 0.3617, 0.3625, 0.399, 0.3248, 0.2871, 0.3247, 0.2498, 0.362, 0.2497, 0.3621, 0.287, 0.2131, 0.3995, 0.213, 0.3621, 0.2503, 0.362, 0.2505, 0.3994, 0.1011, 0.3998, 0.101, 0.3625, 0.1383, 0.3624, 0.1384, 0.3997, 0.1007, 0.2878, 0.1006, 0.2505, 0.138, 0.2503, 0.1381, 0.2877, 0.2124, 0.1754, 0.2123, 0.1381, 0.2497, 0.138, 0.2498, 0.1753, 0.1004, 0.1758, 0.1003, 0.1384, 0.1376, 0.1383, 0.1377, 0.1757, 0.1, 0.06374, 0.09993, 0.02639, 0.1373, 0.02628, 0.1374, 0.06362, 0.4364, 0.1374, 0.4363, 0.1, 0.4736, 0.09993, 0.4737, 0.1373, 0.4363, 0.1, 0.4361, 0.0627, 0.4735, 0.06259, 0.4736, 0.09993, 0.3617, 0.1376, 0.3616, 0.1003, 0.3989, 0.1002, 0.399, 0.1375, 0.399, 0.1375, 0.3989, 0.1002, 0.4363, 0.1, 0.4364, 0.1374, 0.3616, 0.1003, 0.3615, 0.06293, 0.3988, 0.06282, 0.3989, 0.1002, 0.3989, 0.1002, 0.3988, 0.06282, 0.4361, 0.0627, 0.4363, 0.1, 0.3615, 0.06293, 0.3613, 0.02559, 0.3987, 0.02547, 0.3988, 0.06282, 0.3988, 0.06282, 0.3987, 0.02547, 0.436, 0.02536, 0.4361, 0.0627, 0.4371, 0.3615, 0.437, 0.3241, 0.4743, 0.324, 0.4744, 0.3613, 0.437, 0.3241, 0.4368, 0.2868, 0.4742, 0.2867, 0.4743, 0.324, 0.3624, 0.3617, 0.3623, 0.3243, 0.3996, 0.3242, 0.3997, 0.3616, 0.3997, 0.3616, 0.3996, 0.3242, 0.437, 0.3241, 0.4371, 0.3615, 0.3623, 0.3243, 0.3621, 0.287, 0.3995, 0.2869, 0.3996, 0.3242, 0.3996, 0.3242, 0.3995, 0.2869, 0.4368, 0.2868, 0.437, 0.3241, 0.3621, 0.287, 0.362, 0.2497, 0.3994, 0.2495, 0.3995, 0.2869, 0.3995, 0.2869, 0.3994, 0.2495, 0.4367, 0.2494, 0.4368, 0.2868, 0.213, 0.3621, 0.2129, 0.3248, 0.2502, 0.3247, 0.2503, 0.362, 0.2129, 0.3248, 0.2128, 0.2875, 0.2501, 0.2873, 0.2502, 0.3247, 0.1383, 0.3624, 0.1382, 0.325, 0.1755, 0.3249, 0.1757, 0.3623, 0.1757, 0.3623, 0.1755, 0.3249, 0.2129, 0.3248, 0.213, 0.3621, 0.1382, 0.325, 0.1381, 0.2877, 0.1754, 0.2876, 0.1755, 0.3249, 0.1755, 0.3249, 0.1754, 0.2876, 0.2128, 0.2875, 0.2129, 0.3248, 0.1381, 0.2877, 0.138, 0.2503, 0.1753, 0.2502, 0.1754, 0.2876, 0.1754, 0.2876, 0.1753, 0.2502, 0.2127, 0.2501, 0.2128, 0.2875, 0.2123, 0.1381, 0.2122, 0.1007, 0.2495, 0.1006, 0.2497, 0.138, 0.2122, 0.1007, 0.2121, 0.06339, 0.2494, 0.06328, 0.2495, 0.1006, 0.1376, 0.1383, 0.1375, 0.101, 0.1749, 0.1009, 0.175, 0.1382, 0.175, 0.1382, 0.1749, 0.1009, 0.2122, 0.1007, 0.2123, 0.1381, 0.1375, 0.101, 0.1374, 0.06362, 0.1747, 0.06351, 0.1749, 0.1009, 0.1749, 0.1009, 0.1747, 0.06351, 0.2121, 0.06339, 0.2122, 0.1007, 0.1374, 0.06362, 0.1373, 0.02628, 0.1746, 0.02616, 0.1747, 0.06351, 0.1747, 0.06351, 0.1746, 0.02616, 0.212, 0.02605, 0.2121, 0.06339, 0.4367, 0.2494, 0.4366, 0.2121, 0.474, 0.212, 0.4741, 0.2493, 0.4366, 0.2121, 0.4365, 0.1747, 0.4738, 0.1746, 0.474, 0.212, 0.362, 0.2497, 0.3619, 0.2123, 0.3993, 0.2122, 0.3994, 0.2495, 0.3994, 0.2495, 0.3993, 0.2122, 0.4366, 0.2121, 0.4367, 0.2494, 0.3619, 0.2123, 0.3618, 0.175, 0.3991, 0.1749, 0.3993, 0.2122, 0.3993, 0.2122, 0.3991, 0.1749, 0.4365, 0.1747, 0.4366, 0.2121, 0.3618, 0.175, 0.3617, 0.1376, 0.399, 0.1375, 0.3991, 0.1749, 0.3991, 0.1749, 0.399, 0.1375, 0.4364, 0.1374, 0.4365, 0.1747, 0.3247, 0.2498, 0.3246, 0.2124, 0.3619, 0.2123, 0.362, 0.2497, 0.3246, 0.2124, 0.3245, 0.1751, 0.3618, 0.175, 0.3619, 0.2123, 0.25, 0.25, 0.2499, 0.2127, 0.2872, 0.2125, 0.2873, 0.2499, 0.2873, 0.2499, 0.2872, 0.2125, 0.3246, 0.2124, 0.3247, 0.2498, 0.2499, 0.2127, 0.2498, 0.1753, 0.2871, 0.1752, 0.2872, 0.2125, 0.2872, 0.2125, 0.2871, 0.1752, 0.3245, 0.1751, 0.3246, 0.2124, 0.2498, 0.1753, 0.2497, 0.138, 0.287, 0.1379, 0.2871, 0.1752, 0.2871, 0.1752, 0.287, 0.1379, 0.3243, 0.1377, 0.3245, 0.1751, 0.3243, 0.1377, 0.3242, 0.1004, 0.3616, 0.1003, 0.3617, 0.1376, 0.3242, 0.1004, 0.3241, 0.06305, 0.3615, 0.06293, 0.3616, 0.1003, 0.2497, 0.138, 0.2495, 0.1006, 0.2869, 0.1005, 0.287, 0.1379, 0.287, 0.1379, 0.2869, 0.1005, 0.3242, 0.1004, 0.3243, 0.1377, 0.2495, 0.1006, 0.2494, 0.06328, 0.2868, 0.06316, 0.2869, 0.1005, 0.2869, 0.1005, 0.2868, 0.06316, 0.3241, 0.06305, 0.3242, 0.1004, 0.2494, 0.06328, 0.2493, 0.02593, 0.2867, 0.02582, 0.2868, 0.06316, 0.2868, 0.06316, 0.2867, 0.02582, 0.324, 0.0257, 0.3241, 0.06305, 0.4374, 0.4735, 0.4373, 0.4361, 0.4746, 0.436, 0.4748, 0.4734, 0.4373, 0.4361, 0.4372, 0.3988, 0.4745, 0.3987, 0.4746, 0.436, 0.3627, 0.4737, 0.3626, 0.4364, 0.4, 0.4363, 0.4001, 0.4736, 0.4001, 0.4736, 0.4, 0.4363, 0.4373, 0.4361, 0.4374, 0.4735, 0.3626, 0.4364, 0.3625, 0.399, 0.3998, 0.3989, 0.4, 0.4363, 0.4, 0.4363, 0.3998, 0.3989, 0.4372, 0.3988, 0.4373, 0.4361, 0.3625, 0.399, 0.3624, 0.3617, 0.3997, 0.3616, 0.3998, 0.3989, 0.3998, 0.3989, 0.3997, 0.3616, 0.4371, 0.3615, 0.4372, 0.3988, 0.3254, 0.4738, 0.3253, 0.4365, 0.3626, 0.4364, 0.3627, 0.4737, 0.3253, 0.4365, 0.3251, 0.3991, 0.3625, 0.399, 0.3626, 0.4364, 0.2507, 0.4741, 0.2506, 0.4367, 0.2879, 0.4366, 0.288, 0.474, 0.288, 0.474, 0.2879, 0.4366, 0.3253, 0.4365, 0.3254, 0.4738, 0.2506, 0.4367, 0.2505, 0.3994, 0.2878, 0.3993, 0.2879, 0.4366, 0.2879, 0.4366, 0.2878, 0.3993, 0.3251, 0.3991, 0.3253, 0.4365, 0.2505, 0.3994, 0.2503, 0.362, 0.2877, 0.3619, 0.2878, 0.3993, 0.2878, 0.3993, 0.2877, 0.3619, 0.325, 0.3618, 0.3251, 0.3991, 0.325, 0.3618, 0.3249, 0.3245, 0.3623, 0.3243, 0.3624, 0.3617, 0.3249, 0.3245, 0.3248, 0.2871, 0.3621, 0.287, 0.3623, 0.3243, 0.2503, 0.362, 0.2502, 0.3247, 0.2876, 0.3246, 0.2877, 0.3619, 0.2877, 0.3619, 0.2876, 0.3246, 0.3249, 0.3245, 0.325, 0.3618, 0.2502, 0.3247, 0.2501, 0.2873, 0.2875, 0.2872, 0.2876, 0.3246, 0.2876, 0.3246, 0.2875, 0.2872, 0.3248, 0.2871, 0.3249, 0.3245, 0.2501, 0.2873, 0.25, 0.25, 0.2873, 0.2499, 0.2875, 0.2872, 0.2875, 0.2872, 0.2873, 0.2499, 0.3247, 0.2498, 0.3248, 0.2871, 0.2133, 0.4742, 0.2132, 0.4368, 0.2506, 0.4367, 0.2507, 0.4741, 0.2132, 0.4368, 0.2131, 0.3995, 0.2505, 0.3994, 0.2506, 0.4367, 0.1387, 0.4744, 0.1385, 0.4371, 0.1759, 0.437, 0.176, 0.4743, 0.176, 0.4743, 0.1759, 0.437, 0.2132, 0.4368, 0.2133, 0.4742, 0.1385, 0.4371, 0.1384, 0.3997, 0.1758, 0.3996, 0.1759, 0.437, 0.1759, 0.437, 0.1758, 0.3996, 0.2131, 0.3995, 0.2132, 0.4368, 0.1384, 0.3997, 0.1383, 0.3624, 0.1757, 0.3623, 0.1758, 0.3996, 0.1758, 0.3996, 0.1757, 0.3623, 0.213, 0.3621, 0.2131, 0.3995, 0.1013, 0.4745, 0.1012, 0.4372, 0.1385, 0.4371, 0.1387, 0.4744, 0.1012, 0.4372, 0.1011, 0.3998, 0.1384, 0.3997, 0.1385, 0.4371, 0.02662, 0.4748, 0.02651, 0.4374, 0.06385, 0.4373, 0.06397, 0.4746, 0.06397, 0.4746, 0.06385, 0.4373, 0.1012, 0.4372, 0.1013, 0.4745, 0.02651, 0.4374, 0.02639, 0.4001, 0.06374, 0.4, 0.06385, 0.4373, 0.06385, 0.4373, 0.06374, 0.4, 0.1011, 0.3998, 0.1012, 0.4372, 0.02639, 0.4001, 0.02628, 0.3627, 0.06362, 0.3626, 0.06374, 0.4, 0.06374, 0.4, 0.06362, 0.3626, 0.101, 0.3625, 0.1011, 0.3998, 0.101, 0.3625, 0.1009, 0.3251, 0.1382, 0.325, 0.1383, 0.3624, 0.1009, 0.3251, 0.1007, 0.2878, 0.1381, 0.2877, 0.1382, 0.325, 0.02628, 0.3627, 0.02616, 0.3254, 0.06351, 0.3253, 0.06362, 0.3626, 0.06362, 0.3626, 0.06351, 0.3253, 0.1009, 0.3251, 0.101, 0.3625, 0.02616, 0.3254, 0.02605, 0.288, 0.06339, 0.2879, 0.06351, 0.3253, 0.06351, 0.3253, 0.06339, 0.2879, 0.1007, 0.2878, 0.1009, 0.3251, 0.02605, 0.288, 0.02593, 0.2507, 0.06328, 0.2506, 0.06339, 0.2879, 0.06339, 0.2879, 0.06328, 0.2506, 0.1006, 0.2505, 0.1007, 0.2878, 0.2127, 0.2501, 0.2125, 0.2128, 0.2499, 0.2127, 0.25, 0.25, 0.2125, 0.2128, 0.2124, 0.1754, 0.2498, 0.1753, 0.2499, 0.2127, 0.138, 0.2503, 0.1379, 0.213, 0.1752, 0.2129, 0.1753, 0.2502, 0.1753, 0.2502, 0.1752, 0.2129, 0.2125, 0.2128, 0.2127, 0.2501, 0.1379, 0.213, 0.1377, 0.1757, 0.1751, 0.1755, 0.1752, 0.2129, 0.1752, 0.2129, 0.1751, 0.1755, 0.2124, 0.1754, 0.2125, 0.2128, 0.1377, 0.1757, 0.1376, 0.1383, 0.175, 0.1382, 0.1751, 0.1755, 0.1751, 0.1755, 0.175, 0.1382, 0.2123, 0.1381, 0.2124, 0.1754, 0.1006, 0.2505, 0.1005, 0.2131, 0.1379, 0.213, 0.138, 0.2503, 0.1005, 0.2131, 0.1004, 0.1758, 0.1377, 0.1757, 0.1379, 0.213, 0.02593, 0.2507, 0.02582, 0.2133, 0.06316, 0.2132, 0.06328, 0.2506, 0.06328, 0.2506, 0.06316, 0.2132, 0.1005, 0.2131, 0.1006, 0.2505, 0.02582, 0.2133, 0.0257, 0.176, 0.06305, 0.1759, 0.06316, 0.2132, 0.06316, 0.2132, 0.06305, 0.1759, 0.1004, 0.1758, 0.1005, 0.2131, 0.0257, 0.176, 0.02559, 0.1387, 0.06293, 0.1385, 0.06305, 0.1759, 0.06305, 0.1759, 0.06293, 0.1385, 0.1003, 0.1384, 0.1004, 0.1758, 0.1003, 0.1384, 0.1002, 0.1011, 0.1375, 0.101, 0.1376, 0.1383, 0.1002, 0.1011, 0.1, 0.06374, 0.1374, 0.06362, 0.1375, 0.101, 0.02559, 0.1387, 0.02547, 0.1013, 0.06282, 0.1012, 0.06293, 0.1385, 0.06293, 0.1385, 0.06282, 0.1012, 0.1002, 0.1011, 0.1003, 0.1384, 0.02547, 0.1013, 0.02536, 0.06397, 0.0627, 0.06385, 0.06282, 0.1012, 0.06282, 0.1012, 0.0627, 0.06385, 0.1, 0.06374, 0.1002, 0.1011, 0.02536, 0.06397, 0.02525, 0.02662, 0.06259, 0.02651, 0.0627, 0.06385, 0.0627, 0.06385, 0.06259, 0.02651, 0.09993, 0.02639, 0.1, 0.06374])
me_plane.use_remesh_preserve_volume = False
me_plane.use_remesh_preserve_attributes = False
me_plane.use_mirror_vertex_groups = False
me_plane.update()

# ---- objects
ob_plane = bpy.data.objects.new('Plane', me_plane)

# ---- transforms, parenting, visibility, modifiers, constraints
ob_plane.location = (0.0, 0.0, 0.0)
ob_plane.scale = (45.0, 45.0, 45.0)
ob_plane.lineart.crease_threshold = 0.0

# ---- collection membership
col_collection_1.objects.link(ob_plane)

# ---- scene / render settings (as saved in the file)
scene.frame_start = 1; scene.frame_end = 250; scene.frame_set(1)
scene.render.engine = 'BLENDER_EEVEE_NEXT'
scene.render.image_settings.color_mode = 'RGB'
scene.render.image_settings.compression = 90
scene.render.resolution_percentage = 50
scene.render.dither_intensity = 0.0
scene.cycles.use_denoising = False
scene.cycles.samples = 10
scene.cycles.sampling_pattern = 'TABULATED_SOBOL'
scene.cycles.light_sampling_threshold = 0.0
scene.cycles.use_adaptive_sampling = False
scene.cycles.use_light_tree = False
scene.cycles.blur_glossy = 0.0
scene.cycles.volume_bounces = 1
scene.cycles.pixel_filter_type = 'GAUSSIAN'
scene.cycles.sample_clamp_indirect = 0.0
scene.view_settings.view_transform = 'Standard'
bpy.context.view_layer.update()

# ---- added for rendering (the .blend has no active camera and no usable light): camera, sun
cam_auto = bpy.data.cameras.new('AutoCamera')
cam_auto.lens = 50.0
cam_auto.sensor_width = 36.0
cam_auto.clip_end = 2414.01
ob_auto_camera = bpy.data.objects.new('AutoCamera', cam_auto)
scene.collection.objects.link(ob_auto_camera)
ob_auto_camera.location = (137.551, -165.061, 127.746)
ob_auto_camera.rotation_euler = (1.09748, -7.21219e-08, 0.694738)
scene.camera = ob_auto_camera
light_auto_sun = bpy.data.lights.new('AutoSun', 'SUN')
light_auto_sun.energy = 3.0
light_auto_sun.angle = 0.0523599
ob_auto_sun = bpy.data.objects.new('AutoSun', light_auto_sun)
scene.collection.objects.link(ob_auto_sun)
ob_auto_sun.rotation_euler = (0.872665, 0.174533, 0.523599)
bpy.context.view_layer.update()
